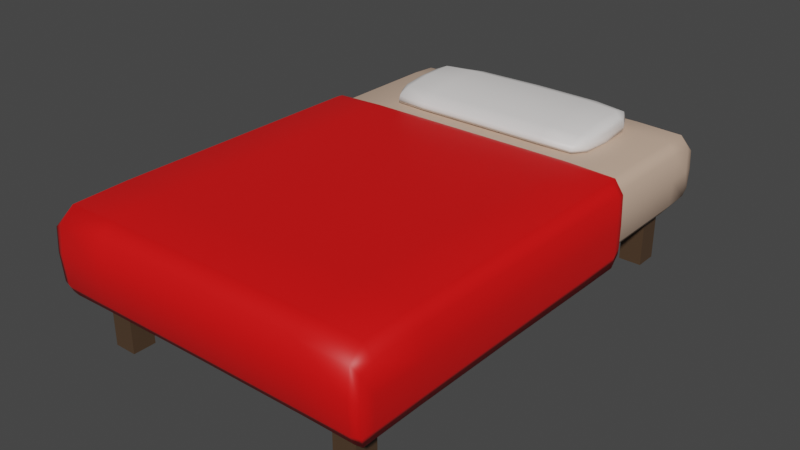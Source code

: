 # Source: cama.blend  (saved by Blender 3.3.6; exported with 4.5.12 LTS)
import bpy
from mathutils import Matrix  # noqa: F401  (used for matrix-valued properties, if any)

bpy.ops.wm.read_factory_settings(use_empty=True)
scene = bpy.context.scene
scene.name = 'Scene'

# ---- collections
col_collection = bpy.data.collections.new('Collection'); scene.collection.children.link(col_collection)

# ---- materials (node trees are filled in below, after node groups)
mat_sabana = bpy.data.materials.new('sabana')
mat_sabana.use_transparent_shadow = False
mat_colchon = bpy.data.materials.new('colchon')
mat_colchon.use_transparent_shadow = False
mat_patas = bpy.data.materials.new('patas')
mat_patas.use_transparent_shadow = False
mat_almohada = bpy.data.materials.new('almohada')
mat_almohada.use_transparent_shadow = False

# ---- material node trees
mat_sabana.use_nodes = True; mat_sabana.node_tree.nodes.clear()
_N = mat_sabana.node_tree.nodes; _L = mat_sabana.node_tree.links
n0 = _N.new('ShaderNodeBsdfPrincipled'); n0.name = 'Principled BSDF'; n0.location = (10, 300)
n0.distribution = 'GGX'
n0.subsurface_method = 'RANDOM_WALK_SKIN'
n0.inputs[0].default_value = (0.8, 0.003788, 0.003788, 1.0)
n0.inputs[3].default_value = 1.45
n0.inputs[27].default_value = (0.0, 0.0, 0.0, 1.0)
n0.inputs[28].default_value = 1.0
n1 = _N.new('ShaderNodeOutputMaterial'); n1.name = 'Material Output'; n1.location = (300, 300)
_L.new(n0.outputs[0], n1.inputs[0])
n1.is_active_output = True
mat_colchon.use_nodes = True; mat_colchon.node_tree.nodes.clear()
_N = mat_colchon.node_tree.nodes; _L = mat_colchon.node_tree.links
n0 = _N.new('ShaderNodeBsdfPrincipled'); n0.name = 'Principled BSDF'; n0.location = (10, 300)
n0.distribution = 'GGX'
n0.subsurface_method = 'RANDOM_WALK_SKIN'
n0.inputs[0].default_value = (0.6383, 0.4492, 0.3358, 1.0)
n0.inputs[3].default_value = 1.45
n0.inputs[27].default_value = (0.0, 0.0, 0.0, 1.0)
n0.inputs[28].default_value = 1.0
n1 = _N.new('ShaderNodeOutputMaterial'); n1.name = 'Material Output'; n1.location = (300, 300)
_L.new(n0.outputs[0], n1.inputs[0])
n1.is_active_output = True
mat_patas.use_nodes = True; mat_patas.node_tree.nodes.clear()
_N = mat_patas.node_tree.nodes; _L = mat_patas.node_tree.links
n0 = _N.new('ShaderNodeBsdfPrincipled'); n0.name = 'Principled BSDF'; n0.location = (10, 300)
n0.distribution = 'GGX'
n0.subsurface_method = 'RANDOM_WALK_SKIN'
n0.inputs[0].default_value = (0.07658, 0.04421, 0.02387, 1.0)
n0.inputs[3].default_value = 1.45
n0.inputs[27].default_value = (0.0, 0.0, 0.0, 1.0)
n0.inputs[28].default_value = 1.0
n1 = _N.new('ShaderNodeOutputMaterial'); n1.name = 'Material Output'; n1.location = (300, 300)
_L.new(n0.outputs[0], n1.inputs[0])
n1.is_active_output = True
mat_almohada.use_nodes = True; mat_almohada.node_tree.nodes.clear()
_N = mat_almohada.node_tree.nodes; _L = mat_almohada.node_tree.links
n0 = _N.new('ShaderNodeBsdfPrincipled'); n0.name = 'Principled BSDF'; n0.location = (10, 300)
n0.distribution = 'GGX'
n0.subsurface_method = 'RANDOM_WALK_SKIN'
n0.inputs[0].default_value = (0.8632, 0.8308, 0.8148, 1.0)
n0.inputs[3].default_value = 1.45
n0.inputs[27].default_value = (0.0, 0.0, 0.0, 1.0)
n0.inputs[28].default_value = 1.0
n1 = _N.new('ShaderNodeOutputMaterial'); n1.name = 'Material Output'; n1.location = (300, 300)
_L.new(n0.outputs[0], n1.inputs[0])
n1.is_active_output = True

# ---- world
world_world = bpy.data.worlds.new('World'); scene.world = world_world
world_world.use_nodes = True; world_world.node_tree.nodes.clear()
_N = world_world.node_tree.nodes; _L = world_world.node_tree.links
n0 = _N.new('ShaderNodeOutputWorld'); n0.name = 'World Output'; n0.location = (300, 300)
n1 = _N.new('ShaderNodeBackground'); n1.name = 'Background'; n1.location = (10, 300)
n1.inputs[0].default_value = (0.05088, 0.05088, 0.05088, 1.0)
_L.new(n1.outputs[0], n0.inputs[0])
n0.is_active_output = True
world_world.color = (0.05088, 0.05088, 0.05088)
world_world.use_sun_shadow = False
world_world.sun_shadow_jitter_overblur = 0.0

# ---- meshes
me_cube_003 = bpy.data.meshes.new('Cube.003')
me_cube_003.from_pydata([(-1.072, -0.8777, -0.7446), (-1.075, -0.8793, 0.527), (1.074, -0.8777, -0.7446), (1.078, -0.8793, 0.527), (-1.078, -0.6387, -0.7462), (1.082, -0.6403, 0.7086), (-1.08, -0.6403, 0.7086), (1.078, -0.6387, -0.7462), (0.705, -0.8873, -0.7446), (0.7066, -0.8862, 0.7086), (0.7066, -0.6403, 1.072), (-0.694, -0.8862, 0.7086), (-0.6924, -0.8873, -0.7446), (-0.694, -0.6403, 1.072), (-1.08, 0.3265, 0.6953), (1.087, 0.3265, -0.582), (-1.088, 0.3265, -0.582), (1.082, 0.3264, 0.6953), (0.7066, 0.3264, 1.059), (-0.694, 0.3264, 1.059), (-1.082, 0.1359, -0.7531), (1.082, 0.1359, 0.7086), (0.7066, 0.1359, 1.072), (-0.694, 0.1359, 1.072), (-1.08, 0.1359, 0.7086), (1.081, 0.1359, -0.7531), (-1.039, -0.8455, -0.7529), (-1.036, -0.8398, 0.4875), (1.041, -0.8455, -0.7529), (1.039, -0.8398, 0.4875), (-1.034, -0.6327, -0.7606), (1.037, -0.632, 0.6557), (-1.035, -0.632, 0.6557), (1.033, -0.6327, -0.7606), (0.699, -0.8402, -0.7537), (0.6983, -0.8369, 0.6594), (0.6983, -0.6311, 0.9988), (-0.6857, -0.8369, 0.6594), (-0.6864, -0.8402, -0.7537), (-0.6857, -0.6311, 0.9988), (-1.076, 0.3264, 0.6431), (1.079, 0.3265, -0.6189), (-1.08, 0.3265, -0.6189), (1.078, 0.3264, 0.6431), (0.7059, 0.3264, 1.005), (-0.6933, 0.3264, 1.005), (-1.052, 0.1359, -0.7909), (1.056, 0.1359, 0.6379), (0.7022, 0.1359, 0.993), (-0.6896, 0.1359, 0.993), (-1.054, 0.1359, 0.6379), (1.051, 0.1359, -0.7909), (-1.078, -0.8299, -0.7448), (-1.078, -0.8839, -0.04153), (1.082, -0.8338, 0.6775), (1.08, -0.8839, -0.04153), (1.019, -0.8871, -0.7446), (-1.016, -0.885, 0.6775), (-1.079, -0.2468, -0.7494), (1.082, -0.247, 0.7086), (-1.079, -0.8338, 0.6775), (1.078, -0.8299, -0.7448), (-1.087, -0.6401, -0.01818), (1.024, -0.6403, 1.027), (1.087, -0.6401, -0.01818), (0.007267, -0.8869, -0.7446), (1.024, -0.885, 0.6775), (0.007267, -0.6403, 1.072), (0.7066, -0.247, 1.072), (0.7066, -0.8347, 1.027), (0.7064, -0.8967, -0.01798), (0.007267, -0.8862, 0.7086), (-1.012, -0.8871, -0.7446), (-1.017, -0.6403, 1.027), (-0.694, -0.247, 1.072), (-0.694, -0.8347, 1.027), (-0.6938, -0.8967, -0.01798), (-1.08, 0.3026, 0.707), (1.085, 0.3026, -0.7258), (0.007267, 0.3265, 1.059), (1.024, 0.3265, 1.013), (1.088, 0.3264, -0.008757), (-1.017, 0.3264, 1.013), (-1.089, 0.3264, -0.008757), (-1.085, 0.3026, -0.7258), (1.082, 0.3026, 0.707), (0.7066, 0.3026, 1.07), (-0.694, 0.3026, 1.07), (-1.08, -0.247, 0.7086), (1.079, -0.2468, -0.7494), (-1.088, 0.1359, -0.01905), (0.007267, 0.1359, 1.072), (1.024, 0.1359, 1.027), (1.088, 0.1359, -0.01905), (-1.017, 0.1359, 1.027), (-1.036, -0.8116, -0.754), (-1.035, -0.8409, -0.06621), (1.037, -0.8091, 0.6319), (1.037, -0.8409, -0.06621), (1.001, -0.8452, -0.7532), (-0.9914, -0.8398, 0.6323), (-1.039, -0.2461, -0.7748), (1.044, -0.246, 0.6465), (-1.035, -0.8091, 0.6319), (1.036, -0.8116, -0.754), (-1.031, -0.6319, -0.05191), (0.9988, -0.6317, 0.9605), (1.03, -0.6319, -0.05191), (0.007267, -0.838, -0.7539), (0.9989, -0.8398, 0.6323), (0.007267, -0.6309, 0.9966), (0.6999, -0.2459, 0.9947), (0.6981, -0.8068, 0.9621), (0.6982, -0.8356, -0.04585), (0.007267, -0.8356, 0.658), (-0.9936, -0.8452, -0.7532), (-0.9914, -0.6317, 0.9605), (-0.6873, -0.2459, 0.9947), (-0.6855, -0.8068, 0.9621), (-0.6856, -0.8356, -0.04585), (-1.066, 0.3026, 0.6341), (1.068, 0.3026, -0.7698), (0.007267, 0.3264, 1.005), (1.022, 0.3264, 0.9603), (1.082, 0.3264, -0.05753), (-1.014, 0.3264, 0.9603), (-1.082, 0.3265, -0.05753), (-1.068, 0.3026, -0.7698), (1.069, 0.3026, 0.6341), (0.7044, 0.3026, 0.994), (-0.6918, 0.3026, 0.994), (-1.042, -0.246, 0.6465), (1.039, -0.2461, -0.7748), (-1.052, 0.1359, -0.07926), (0.007267, 0.1359, 0.9922), (1.01, 0.1359, 0.9503), (1.052, 0.1359, -0.07926), (-1.003, 0.1359, 0.9503), (-1.055, -0.8609, -1.018), (1.057, -0.8609, -1.018), (-1.055, -0.6356, -1.023), (1.054, -0.6356, -1.023), (0.7019, -0.8624, -1.018), (-0.6893, -0.8624, -1.018), (-1.08, 0.3264, 0.6688), (1.084, 0.3264, -0.7202), (-1.085, 0.3264, -0.7202), (1.082, 0.3265, 0.6688), (0.7065, 0.3265, 1.032), (-0.6939, 0.3265, 1.032), (-1.065, 0.1359, -1.043), (1.065, 0.1359, -1.043), (1.086, -0.8339, -0.02389), (-1.016, -0.8952, -0.02387), (-1.017, -0.8345, 0.9828), (-1.086, -0.8339, -0.02389), (-1.017, -0.247, 1.027), (1.087, -0.247, -0.01858), (1.024, -0.247, 1.027), (1.024, -0.8345, 0.9828), (1.023, -0.8952, -0.02387), (0.007267, -0.247, 1.072), (0.007267, -0.8347, 1.027), (0.007267, -0.8967, -0.01798), (-1.088, 0.3026, -0.01509), (-1.088, -0.247, -0.01858), (0.007267, 0.3026, 1.07), (1.024, 0.3026, 1.025), (1.088, 0.3026, -0.01509), (-1.017, 0.3026, 1.025), (1.032, -0.809, -0.05067), (-0.9911, -0.8403, -0.04991), (-0.9908, -0.8084, 0.9248), (-1.032, -0.809, -0.05067), (-0.9961, -0.2459, 0.9545), (1.038, -0.2459, -0.0651), (1.003, -0.2459, 0.9545), (0.9982, -0.8084, 0.9248), (0.9985, -0.8403, -0.04991), (0.007267, -0.2458, 0.993), (0.007267, -0.8061, 0.9601), (0.007267, -0.8335, -0.04653), (-1.069, 0.3026, -0.08142), (-1.038, -0.2459, -0.0651), (0.007267, 0.3026, 0.9937), (1.017, 0.3026, 0.9496), (1.068, 0.3026, -0.08142), (-1.01, 0.3026, 0.9496), (-1.056, -0.8204, -1.019), (1.01, -0.8651, -1.018), (-1.057, -0.2464, -1.032), (1.056, -0.8204, -1.019), (0.007267, -0.861, -1.018), (-1.002, -0.8651, -1.018), (1.075, 0.3026, -1.009), (0.007267, 0.3264, 1.032), (1.024, 0.3264, 0.9866), (1.087, 0.3265, -0.0457), (-1.016, 0.3265, 0.9866), (-1.088, 0.3265, -0.0457), (-1.076, 0.3026, -1.009), (1.057, -0.2464, -1.032), (-1.025, -0.8414, -0.4803), (-1.025, -0.8414, 0.4803), (-1.025, 0.8416, -0.4803), (-1.025, 0.8416, 0.4803), (1.029, -0.8414, -0.4803), (1.029, -0.8414, 0.4803), (1.029, 0.8416, -0.4803), (1.029, 0.8416, 0.4803), (-1.03, 0.7193, -0.6404), (-1.03, 0.7193, 0.6404), (1.033, 0.7193, -0.6404), (1.033, 0.7193, 0.6404), (-1.03, -0.6239, -0.6404), (1.033, -0.6239, 0.6404), (-1.03, -0.6239, 0.6404), (1.033, -0.6239, -0.6404), (0.6744, 0.8478, -0.6404), (0.6744, 0.8478, 0.6404), (0.6744, -0.8476, -0.6404), (0.6744, -0.8476, 0.6404), (0.6744, 0.7193, 0.9605), (0.6744, 0.7193, -0.9605), (0.6744, -0.6239, 0.9605), (0.6744, -0.6239, -0.9605), (-0.6619, 0.8478, -0.6404), (-0.6619, -0.8476, 0.6404), (-0.6619, 0.7193, -0.9605), (-0.6619, -0.6239, -0.9605), (-0.6619, 0.8478, 0.6404), (-0.6619, -0.8476, -0.6404), (-0.6619, 0.7193, 0.9605), (-0.6619, -0.6239, 0.9605), (-1.03, 0.09161, 0.6404), (1.033, 0.09161, -0.6404), (-1.03, 0.09161, -0.6404), (1.033, 0.09161, 0.6404), (0.6744, 0.09161, -0.9605), (0.6744, 0.09161, 0.9605), (-0.6619, 0.09161, -0.9605), (-0.6619, 0.09161, 0.9605), (-1.03, 0.3818, 0.6404), (1.033, 0.3818, -0.6404), (-1.03, 0.3818, -0.6404), (1.033, 0.3818, 0.6404), (0.6744, 0.3818, -0.9605), (0.6744, 0.3818, 0.9605), (-0.6619, 0.3818, -0.9605), (-0.6619, 0.3818, 0.9605), (-1.029, -0.8, -0.6129), (-1.029, -0.8455, -2.684e-09), (-1.029, 0.8124, 0.6129), (-1.029, 0.8457, -2.684e-09), (-0.9692, 0.8468, -0.6129), (0.9768, 0.8468, 0.6129), (1.032, 0.8457, -2.684e-09), (1.032, 0.8124, -0.6129), (1.032, -0.8, 0.6129), (1.032, -0.8455, -2.684e-09), (0.9768, -0.8466, -0.6129), (-0.9692, -0.8466, 0.6129), (-1.029, 0.8124, -0.6129), (-1.03, 0.5495, 0.6404), (1.033, 0.5495, -0.6404), (1.032, 0.8124, 0.6129), (0.9773, 0.7193, 0.9205), (-0.9698, 0.7193, -0.9205), (1.038, 0.7193, 0.0), (-1.037, 0.7193, 0.0), (-1.03, -0.265, -0.6404), (1.033, -0.265, 0.6404), (-1.029, -0.8, 0.6129), (1.032, -0.8, -0.6129), (-1.037, -0.6239, 0.0), (0.9773, -0.6239, 0.9205), (-0.9698, -0.6239, -0.9205), (1.038, -0.6239, 0.0), (0.9768, 0.8468, -0.6129), (0.007181, 0.8478, 0.6404), (0.007181, -0.8476, -0.6404), (0.9768, -0.8466, 0.6129), (0.007181, 0.7193, 0.9605), (0.9773, 0.7193, -0.9205), (0.007181, -0.6239, 0.9605), (0.9773, -0.6239, -0.9205), (0.6744, -0.265, -0.9605), (0.6744, -0.265, 0.9605), (0.6744, 0.8132, -0.9205), (0.6744, 0.8132, 0.9205), (0.6744, -0.8008, 0.9205), (0.6744, -0.8008, -0.9205), (0.6744, -0.8571, 0.0), (0.6744, 0.8571, 0.0), (0.007181, 0.8478, -0.6404), (0.007181, -0.8476, 0.6404), (0.007181, 0.7193, -0.9605), (0.007181, -0.6239, -0.9605), (-0.9692, 0.8468, 0.6129), (-0.9692, -0.8466, -0.6129), (-0.9698, 0.7193, 0.9205), (-0.9698, -0.6239, 0.9205), (-0.6619, 0.8571, 0.0), (-0.6619, -0.8008, -0.9205), (-0.6619, 0.8132, -0.9205), (-0.6619, -0.265, -0.9605), (-0.6619, -0.265, 0.9605), (-0.6619, 0.8132, 0.9205), (-0.6619, -0.8008, 0.9205), (-0.6619, -0.8571, 0.0), (-1.03, -0.265, 0.6404), (1.033, -0.265, -0.6404), (-1.03, 0.2721, -0.6404), (1.033, 0.2721, 0.6404), (0.6744, 0.2721, -0.9605), (0.6744, 0.2721, 0.9605), (-0.6619, 0.2721, -0.9605), (-0.6619, 0.2721, 0.9605), (0.007181, 0.09161, 0.9605), (-0.9698, 0.09161, -0.9205), (0.9773, 0.09161, 0.9205), (0.007181, 0.09161, -0.9605), (1.038, 0.09161, -8.498e-09), (0.9773, 0.09161, -0.9205), (-0.9698, 0.09161, 0.9205), (-1.037, 0.09161, 0.0), (-1.03, 0.2721, 0.6404), (1.033, 0.2721, -0.6404), (-1.03, 0.5495, -0.6404), (1.033, 0.5495, 0.6404), (0.6744, 0.5495, -0.9605), (0.6744, 0.5495, 0.9605), (-0.6619, 0.5495, -0.9605), (-0.6619, 0.5495, 0.9605), (-0.9698, 0.3818, 0.9205), (0.9773, 0.3818, -0.9205), (1.038, 0.3818, -8.498e-09), (0.007181, 0.3818, -0.9605), (0.9773, 0.3818, 0.9205), (-0.9698, 0.3818, -0.9205), (0.007181, 0.3818, 0.9605), (-1.037, 0.3818, 0.0), (-1.036, 0.8128, 1.789e-09), (0.9771, 0.8557, 8.946e-10), (1.037, -0.8004, 1.789e-09), (-0.9695, -0.8556, 8.946e-10), (0.9772, -0.8006, -0.882), (-0.9696, -0.8006, 0.882), (-0.9696, 0.813, 0.882), (0.9772, 0.813, -0.882), (1.037, 0.8128, 0.0), (-1.037, 0.5495, 0.0), (-1.036, -0.8004, -3.578e-09), (-0.9698, -0.265, 0.9205), (0.9773, -0.265, -0.9205), (1.038, -0.265, -5.535e-09), (0.007181, -0.265, -0.9605), (0.9773, -0.265, 0.9205), (0.007181, 0.8132, -0.9205), (0.9772, 0.813, 0.882), (0.9772, -0.8006, 0.882), (0.007181, -0.8008, -0.9205), (0.9771, -0.8556, -3.578e-09), (0.007181, 0.8571, 0.0), (-0.9695, 0.8557, -3.578e-09), (-0.9696, -0.8006, -0.882), (-0.9696, 0.813, -0.882), (-0.9698, -0.265, -0.9205), (0.007181, -0.265, 0.9605), (0.007181, 0.8132, 0.9205), (0.007181, -0.8008, 0.9205), (0.007181, -0.8571, 0.0), (0.007181, 0.2721, 0.9605), (-0.9698, 0.2721, -0.9205), (0.9773, 0.2721, 0.9205), (0.007181, 0.2721, -0.9605), (1.038, 0.2721, -5.535e-09), (0.9773, 0.2721, -0.9205), (-0.9698, 0.2721, 0.9205), (-1.037, -0.265, 0.0), (-0.9698, 0.5495, 0.9205), (0.9773, 0.5495, -0.9205), (1.038, 0.5495, -5.535e-09), (0.007181, 0.5495, -0.9605), (0.9773, 0.5495, 0.9205), (-0.9698, 0.5495, -0.9205), (0.007181, 0.5495, 0.9605), (-1.037, 0.2721, 0.0), (0.7513, -0.7929, -2.334), (0.7513, -0.7929, -0.8538), (0.7513, -0.7102, -2.334), (0.7513, -0.7102, -0.8538), (0.9011, -0.7929, -2.334), (0.9011, -0.7929, -0.8538), (0.9011, -0.7102, -2.334), (0.9011, -0.7102, -0.8538), (0.7513, 0.6977, -2.334), (0.7513, 0.6977, -0.8538), (0.7513, 0.7804, -2.334), (0.7513, 0.7804, -0.8538), (0.9011, 0.6977, -2.334), (0.9011, 0.6977, -0.8538), (0.9011, 0.7804, -2.334), (0.9011, 0.7804, -0.8538), (-0.7513, -0.7929, -2.334), (-0.7513, -0.7929, -0.8538), (-0.7513, -0.7102, -2.334), (-0.7513, -0.7102, -0.8538), (-0.9011, -0.7929, -2.334), (-0.9011, -0.7929, -0.8538), (-0.9011, -0.7102, -2.334), (-0.9011, -0.7102, -0.8538), (-0.7513, 0.6977, -2.334), (-0.7513, 0.6977, -0.8538), (-0.7513, 0.7804, -2.334), (-0.7513, 0.7804, -0.8538), (-0.9011, 0.6977, -2.334), (-0.9011, 0.6977, -0.8538), (-0.9011, 0.7804, -2.334), (-0.9011, 0.7804, -0.8538), (-0.696, 0.484, 0.9365), (-0.696, 0.484, 1.289), (-0.696, 0.6578, 0.9365), (-0.696, 0.6578, 1.372), (0.6936, 0.484, 0.9365), (0.6936, 0.484, 1.289), (0.6936, 0.6578, 0.9365), (0.6936, 0.6578, 1.372), (0.4312, 0.6918, 0.9336), (0.4312, 0.6918, 1.473), (0.4312, 0.4554, 0.9336), (0.4312, 0.4554, 1.337), (-0.439, 0.6918, 0.9336), (-0.439, 0.4554, 1.337), (-0.439, 0.6918, 1.473), (-0.439, 0.4554, 0.9336), (-0.7026, 0.4554, 1.06), (-0.7026, 0.6903, 1.087), (0.7011, 0.6903, 1.087), (0.7011, 0.4554, 1.06), (0.4312, 0.3982, 1.088), (0.4312, 0.772, 1.133), (-0.439, 0.772, 1.133), (-0.439, 0.3982, 1.088), (-0.7003, 0.5701, 0.9286), (-0.7015, 0.4603, 1.183), (-0.7003, 0.5701, 1.348), (-0.7015, 0.6837, 0.978), (-0.6489, 0.6839, 0.9317), (0.6441, 0.6839, 1.437), (0.6998, 0.6837, 0.978), (0.6985, 0.5701, 0.9286), (0.6985, 0.5701, 1.348), (0.6998, 0.4603, 0.9746), (0.6441, 0.4603, 0.9317), (-0.6489, 0.4603, 1.316), (0.6441, 0.6839, 0.9317), (-0.004467, 0.6929, 1.483), (-0.004467, 0.4554, 0.935), (0.6441, 0.4603, 1.316), (0.4312, 0.5707, 1.455), (0.4312, 0.5707, 0.9131), (0.4312, 0.4053, 0.994), (0.4312, 0.7562, 0.9996), (-0.004467, 0.6929, 0.935), (-0.004467, 0.4554, 1.345), (-0.6489, 0.6839, 1.437), (-0.6489, 0.4603, 0.9317), (-0.439, 0.7562, 0.9996), (-0.439, 0.5707, 0.9131), (-0.439, 0.5707, 1.455), (-0.439, 0.4053, 0.994), (-0.7015, 0.4603, 0.9746), (-0.7015, 0.6837, 1.256), (0.6998, 0.6837, 1.256), (0.6998, 0.4603, 1.183), (0.4312, 0.4053, 1.206), (0.4312, 0.7562, 1.33), (-0.439, 0.7562, 1.33), (-0.439, 0.4053, 1.206), (-0.004467, 0.3982, 1.094), (-0.6497, 0.7526, 1.112), (-0.004467, 0.7766, 1.14), (0.6451, 0.4053, 1.071), (-0.6497, 0.4053, 1.071), (0.7122, 0.5705, 1.066), (0.6451, 0.7526, 1.112), (-0.7126, 0.5705, 1.066), (-0.711, 0.5703, 1.213), (0.6448, 0.7405, 1.3), (0.7105, 0.5703, 1.213), (-0.6495, 0.4122, 1.188), (0.6446, 0.5703, 0.9144), (-0.6493, 0.5703, 1.424), (0.6446, 0.5703, 1.424), (-0.004467, 0.5708, 0.9134), (0.6448, 0.4122, 1.188), (-0.004467, 0.7596, 1.34), (-0.6495, 0.7405, 1.3), (-0.6493, 0.5703, 0.9144), (-0.004467, 0.5708, 1.464), (-0.004467, 0.4053, 1.213), (-0.004467, 0.4053, 0.998), (-0.6495, 0.7405, 0.9888), (-0.004467, 0.7596, 1.004), (0.6448, 0.4122, 0.9837), (-0.6495, 0.4122, 0.9837), (0.7105, 0.5703, 0.9716), (0.6448, 0.7405, 0.9888), (-0.711, 0.5703, 0.9716)], [], [(7, 64, 152, 61), (64, 5, 54, 152), (152, 54, 3, 55), (61, 152, 55, 2), (12, 76, 153, 72), (76, 11, 57, 153), (153, 57, 1, 53), (72, 153, 53, 0), (13, 73, 154, 75), (73, 6, 60, 154), (154, 60, 1, 57), (75, 154, 57, 11), (0, 53, 155, 52), (53, 1, 60, 155), (155, 60, 6, 62), (52, 155, 62, 4), (23, 94, 156, 74), (94, 24, 88, 156), (156, 88, 6, 73), (74, 156, 73, 13), (25, 93, 157, 89), (93, 21, 59, 157), (157, 59, 5, 64), (89, 157, 64, 7), (21, 92, 158, 59), (92, 22, 68, 158), (158, 68, 10, 63), (59, 158, 63, 5), (5, 63, 159, 54), (63, 10, 69, 159), (159, 69, 9, 66), (54, 159, 66, 3), (2, 55, 160, 56), (55, 3, 66, 160), (160, 66, 9, 70), (56, 160, 70, 8), (22, 91, 161, 68), (91, 23, 74, 161), (161, 74, 13, 67), (68, 161, 67, 10), (10, 67, 162, 69), (67, 13, 75, 162), (162, 75, 11, 71), (69, 162, 71, 9), (8, 70, 163, 65), (70, 9, 71, 163), (163, 71, 11, 76), (65, 163, 76, 12), (20, 90, 164, 84), (90, 24, 77, 164), (164, 77, 14, 83), (84, 164, 83, 16), (4, 62, 165, 58), (62, 6, 88, 165), (165, 88, 24, 90), (58, 165, 90, 20), (18, 79, 166, 86), (79, 19, 87, 166), (166, 87, 23, 91), (86, 166, 91, 22), (17, 80, 167, 85), (80, 18, 86, 167), (167, 86, 22, 92), (85, 167, 92, 21), (15, 81, 168, 78), (81, 17, 85, 168), (168, 85, 21, 93), (78, 168, 93, 25), (19, 82, 169, 87), (82, 14, 77, 169), (169, 77, 24, 94), (87, 169, 94, 23), (33, 104, 170, 107), (104, 28, 98, 170), (170, 98, 29, 97), (107, 170, 97, 31), (38, 115, 171, 119), (115, 26, 96, 171), (171, 96, 27, 100), (119, 171, 100, 37), (39, 118, 172, 116), (118, 37, 100, 172), (172, 100, 27, 103), (116, 172, 103, 32), (26, 95, 173, 96), (95, 30, 105, 173), (173, 105, 32, 103), (96, 173, 103, 27), (49, 117, 174, 137), (117, 39, 116, 174), (174, 116, 32, 131), (137, 174, 131, 50), (51, 132, 175, 136), (132, 33, 107, 175), (175, 107, 31, 102), (136, 175, 102, 47), (47, 102, 176, 135), (102, 31, 106, 176), (176, 106, 36, 111), (135, 176, 111, 48), (31, 97, 177, 106), (97, 29, 109, 177), (177, 109, 35, 112), (106, 177, 112, 36), (28, 99, 178, 98), (99, 34, 113, 178), (178, 113, 35, 109), (98, 178, 109, 29), (48, 111, 179, 134), (111, 36, 110, 179), (179, 110, 39, 117), (134, 179, 117, 49), (36, 112, 180, 110), (112, 35, 114, 180), (180, 114, 37, 118), (110, 180, 118, 39), (34, 108, 181, 113), (108, 38, 119, 181), (181, 119, 37, 114), (113, 181, 114, 35), (46, 127, 182, 133), (127, 42, 126, 182), (182, 126, 40, 120), (133, 182, 120, 50), (30, 101, 183, 105), (101, 46, 133, 183), (183, 133, 50, 131), (105, 183, 131, 32), (44, 129, 184, 122), (129, 48, 134, 184), (184, 134, 49, 130), (122, 184, 130, 45), (43, 128, 185, 123), (128, 47, 135, 185), (185, 135, 48, 129), (123, 185, 129, 44), (41, 121, 186, 124), (121, 51, 136, 186), (186, 136, 47, 128), (124, 186, 128, 43), (45, 130, 187, 125), (130, 49, 137, 187), (187, 137, 50, 120), (125, 187, 120, 40), (0, 52, 188, 138), (52, 4, 140, 188), (188, 140, 30, 95), (138, 188, 95, 26), (2, 56, 189, 139), (56, 8, 142, 189), (189, 142, 34, 99), (139, 189, 99, 28), (4, 58, 190, 140), (58, 20, 150, 190), (190, 150, 46, 101), (140, 190, 101, 30), (7, 61, 191, 141), (61, 2, 139, 191), (191, 139, 28, 104), (141, 191, 104, 33), (8, 65, 192, 142), (65, 12, 143, 192), (192, 143, 38, 108), (142, 192, 108, 34), (12, 72, 193, 143), (72, 0, 138, 193), (193, 138, 26, 115), (143, 193, 115, 38), (15, 78, 194, 145), (78, 25, 151, 194), (194, 151, 51, 121), (145, 194, 121, 41), (19, 79, 195, 149), (79, 18, 148, 195), (195, 148, 44, 122), (149, 195, 122, 45), (18, 80, 196, 148), (80, 17, 147, 196), (196, 147, 43, 123), (148, 196, 123, 44), (17, 81, 197, 147), (81, 15, 145, 197), (197, 145, 41, 124), (147, 197, 124, 43), (14, 82, 198, 144), (82, 19, 149, 198), (198, 149, 45, 125), (144, 198, 125, 40), (16, 83, 199, 146), (83, 14, 144, 199), (199, 144, 40, 126), (146, 199, 126, 42), (20, 84, 200, 150), (84, 16, 146, 200), (200, 146, 42, 127), (150, 200, 127, 46), (25, 89, 201, 151), (89, 7, 141, 201), (201, 141, 33, 132), (151, 201, 132, 51), (210, 269, 342, 262), (269, 211, 252, 342), (342, 252, 205, 253), (262, 342, 253, 204), (218, 293, 343, 278), (293, 219, 255, 343), (343, 255, 209, 256), (278, 343, 256, 208), (217, 277, 344, 273), (277, 215, 258, 344), (344, 258, 207, 259), (273, 344, 259, 206), (231, 309, 345, 299), (309, 227, 261, 345), (345, 261, 203, 251), (299, 345, 251, 202), (225, 285, 346, 291), (285, 217, 273, 346), (346, 273, 206, 260), (291, 346, 260, 220), (233, 301, 347, 308), (301, 216, 272, 347), (347, 272, 203, 261), (308, 347, 261, 227), (230, 298, 348, 307), (298, 205, 252, 348), (348, 252, 211, 300), (307, 348, 300, 232), (218, 278, 349, 288), (278, 208, 257, 349), (349, 257, 212, 283), (288, 349, 283, 223), (208, 256, 350, 257), (256, 209, 265, 350), (350, 265, 213, 268), (257, 350, 268, 212), (244, 341, 351, 328), (341, 242, 263, 351), (351, 263, 211, 269), (328, 351, 269, 210), (202, 251, 352, 250), (251, 203, 272, 352), (352, 272, 216, 274), (250, 352, 274, 214), (241, 324, 353, 306), (324, 234, 310, 353), (353, 310, 216, 301), (306, 353, 301, 233), (238, 323, 354, 286), (323, 235, 311, 354), (354, 311, 217, 285), (286, 354, 285, 225), (235, 322, 355, 311), (322, 237, 271, 355), (355, 271, 215, 277), (311, 355, 277, 217), (240, 321, 356, 305), (321, 238, 286, 356), (356, 286, 225, 297), (305, 356, 297, 229), (237, 320, 357, 271), (320, 239, 287, 357), (357, 287, 224, 275), (271, 357, 275, 215), (226, 294, 358, 304), (294, 218, 288, 358), (358, 288, 223, 296), (304, 358, 296, 228), (209, 255, 359, 265), (255, 219, 289, 359), (359, 289, 222, 266), (265, 359, 266, 213), (215, 275, 360, 258), (275, 224, 290, 360), (360, 290, 221, 281), (258, 360, 281, 207), (229, 297, 361, 303), (297, 225, 291, 361), (361, 291, 220, 280), (303, 361, 280, 231), (206, 259, 362, 260), (259, 207, 281, 362), (362, 281, 221, 292), (260, 362, 292, 220), (226, 302, 363, 294), (302, 230, 279, 363), (363, 279, 219, 293), (294, 363, 293, 218), (204, 253, 364, 254), (253, 205, 298, 364), (364, 298, 230, 302), (254, 364, 302, 226), (214, 276, 365, 250), (276, 229, 303, 365), (365, 303, 231, 299), (250, 365, 299, 202), (204, 254, 366, 262), (254, 226, 304, 366), (366, 304, 228, 267), (262, 366, 267, 210), (236, 319, 367, 270), (319, 240, 305, 367), (367, 305, 229, 276), (270, 367, 276, 214), (239, 318, 368, 287), (318, 241, 306, 368), (368, 306, 233, 284), (287, 368, 284, 224), (219, 279, 369, 289), (279, 230, 307, 369), (369, 307, 232, 282), (289, 369, 282, 222), (224, 284, 370, 290), (284, 233, 308, 370), (370, 308, 227, 295), (290, 370, 295, 221), (220, 292, 371, 280), (292, 221, 295, 371), (371, 295, 227, 309), (280, 371, 309, 231), (247, 340, 372, 315), (340, 249, 317, 372), (372, 317, 241, 318), (315, 372, 318, 239), (244, 339, 373, 312), (339, 248, 316, 373), (373, 316, 240, 319), (312, 373, 319, 236), (245, 338, 374, 313), (338, 247, 315, 374), (374, 315, 239, 320), (313, 374, 320, 237), (248, 337, 375, 316), (337, 246, 314, 375), (375, 314, 238, 321), (316, 375, 321, 240), (243, 336, 376, 327), (336, 245, 313, 376), (376, 313, 237, 322), (327, 376, 322, 235), (246, 335, 377, 314), (335, 243, 327, 377), (377, 327, 235, 323), (314, 377, 323, 238), (249, 334, 378, 317), (334, 242, 326, 378), (378, 326, 234, 324), (317, 378, 324, 241), (214, 274, 379, 270), (274, 216, 310, 379), (379, 310, 234, 325), (270, 379, 325, 236), (232, 300, 380, 333), (300, 211, 263, 380), (380, 263, 242, 334), (333, 380, 334, 249), (223, 283, 381, 330), (283, 212, 264, 381), (381, 264, 243, 335), (330, 381, 335, 246), (212, 268, 382, 264), (268, 213, 329, 382), (382, 329, 245, 336), (264, 382, 336, 243), (228, 296, 383, 332), (296, 223, 330, 383), (383, 330, 246, 337), (332, 383, 337, 248), (213, 266, 384, 329), (266, 222, 331, 384), (384, 331, 247, 338), (329, 384, 338, 245), (210, 267, 385, 328), (267, 228, 332, 385), (385, 332, 248, 339), (328, 385, 339, 244), (222, 282, 386, 331), (282, 232, 333, 386), (386, 333, 249, 340), (331, 386, 340, 247), (236, 325, 387, 312), (325, 234, 326, 387), (387, 326, 242, 341), (312, 387, 341, 244), (388, 389, 391, 390), (390, 391, 395, 394), (394, 395, 393, 392), (392, 393, 389, 388), (390, 394, 392, 388), (395, 391, 389, 393), (396, 397, 399, 398), (398, 399, 403, 402), (402, 403, 401, 400), (400, 401, 397, 396), (398, 402, 400, 396), (403, 399, 397, 401), (404, 406, 407, 405), (406, 410, 411, 407), (410, 408, 409, 411), (408, 404, 405, 409), (406, 404, 408, 410), (411, 409, 405, 407), (412, 414, 415, 413), (414, 418, 419, 415), (418, 416, 417, 419), (416, 412, 413, 417), (414, 412, 416, 418), (419, 417, 413, 415), (436, 445, 488, 487), (445, 421, 446, 488), (488, 446, 423, 473), (487, 488, 473, 437), (441, 477, 489, 486), (477, 429, 449, 489), (489, 449, 427, 474), (486, 489, 474, 438), (438, 474, 490, 485), (474, 427, 452, 490), (490, 452, 425, 475), (485, 490, 475, 439), (443, 479, 491, 484), (479, 433, 455, 491), (491, 455, 421, 445), (484, 491, 445, 436), (428, 456, 492, 461), (456, 426, 451, 492), (492, 451, 424, 454), (461, 492, 454, 430), (434, 466, 493, 470), (466, 423, 446, 493), (493, 446, 421, 455), (470, 493, 455, 433), (427, 449, 494, 452), (449, 429, 460, 494), (494, 460, 431, 459), (452, 494, 459, 425), (432, 464, 495, 469), (464, 428, 461, 495), (495, 461, 430, 458), (469, 495, 458, 435), (439, 475, 496, 483), (475, 425, 459, 496), (496, 459, 431, 476), (483, 496, 476, 440), (442, 478, 497, 482), (478, 434, 457, 497), (497, 457, 429, 477), (482, 497, 477, 441), (437, 473, 498, 481), (473, 423, 466, 498), (498, 466, 434, 478), (481, 498, 478, 442), (422, 448, 499, 444), (448, 432, 469, 499), (499, 469, 435, 467), (444, 499, 467, 420), (429, 457, 500, 460), (457, 434, 470, 500), (500, 470, 433, 465), (460, 500, 465, 431), (440, 476, 501, 480), (476, 431, 465, 501), (501, 465, 433, 479), (480, 501, 479, 443), (430, 462, 502, 458), (462, 440, 480, 502), (502, 480, 443, 471), (458, 502, 471, 435), (422, 447, 503, 448), (447, 437, 481, 503), (503, 481, 442, 468), (448, 503, 468, 432), (432, 468, 504, 464), (468, 442, 482, 504), (504, 482, 441, 463), (464, 504, 463, 428), (424, 453, 505, 454), (453, 439, 483, 505), (505, 483, 440, 462), (454, 505, 462, 430), (435, 471, 506, 467), (471, 443, 484, 506), (506, 484, 436, 472), (467, 506, 472, 420), (426, 450, 507, 451), (450, 438, 485, 507), (507, 485, 439, 453), (451, 507, 453, 424), (428, 463, 508, 456), (463, 441, 486, 508), (508, 486, 438, 450), (456, 508, 450, 426), (420, 472, 509, 444), (472, 436, 487, 509), (509, 487, 437, 447), (444, 509, 447, 422)])
me_cube_003.polygons.foreach_set('use_smooth', [1, 1, 1, 1, 1, 1, 1, 1, 1, 1, 1, 1, 1, 1, 1, 1, 1, 1, 1, 1, 1, 1, 1, 1, 1, 1, 1, 1, 1, 1, 1, 1, 1, 1, 1, 1, 1, 1, 1, 1, 1, 1, 1, 1, 1, 1, 1, 1, 1, 1, 1, 1, 1, 1, 1, 1, 1, 1, 1, 1, 1, 1, 1, 1, 1, 1, 1, 1, 1, 1, 1, 1, 1, 1, 1, 1, 1, 1, 1, 1, 1, 1, 1, 1, 1, 1, 1, 1, 1, 1, 1, 1, 1, 1, 1, 1, 1, 1, 1, 1, 1, 1, 1, 1, 1, 1, 1, 1, 1, 1, 1, 1, 1, 1, 1, 1, 1, 1, 1, 1, 1, 1, 1, 1, 1, 1, 1, 1, 1, 1, 1, 1, 1, 1, 1, 1, 1, 1, 1, 1, 1, 1, 1, 1, 1, 1, 1, 1, 1, 1, 1, 1, 1, 1, 1, 1, 1, 1, 1, 1, 1, 1, 1, 1, 1, 1, 1, 1, 1, 1, 1, 1, 1, 1, 1, 1, 1, 1, 1, 1, 1, 1, 1, 1, 1, 1, 1, 1, 1, 1, 1, 1, 1, 1, 1, 1, 1, 1, 1, 1, 1, 1, 1, 1, 1, 1, 1, 1, 1, 1, 1, 1, 1, 1, 1, 1, 1, 1, 1, 1, 1, 1, 1, 1, 1, 1, 1, 1, 1, 1, 1, 1, 1, 1, 1, 1, 1, 1, 1, 1, 1, 1, 1, 1, 1, 1, 1, 1, 1, 1, 1, 1, 1, 1, 1, 1, 1, 1, 1, 1, 1, 1, 1, 1, 1, 1, 1, 1, 1, 1, 1, 1, 1, 1, 1, 1, 1, 1, 1, 1, 1, 1, 1, 1, 1, 1, 1, 1, 1, 1, 1, 1, 1, 1, 1, 1, 1, 1, 1, 1, 1, 1, 1, 1, 1, 1, 1, 1, 1, 1, 1, 1, 1, 1, 1, 1, 1, 1, 1, 1, 1, 1, 1, 1, 1, 1, 1, 1, 1, 1, 1, 1, 1, 1, 1, 1, 1, 1, 1, 1, 1, 1, 1, 1, 1, 1, 1, 1, 1, 1, 1, 1, 1, 1, 1, 1, 1, 1, 1, 1, 1, 1, 1, 1, 1, 1, 1, 1, 1, 1, 1, 1, 1, 1, 1, 1, 1, 1, 1, 1, 1, 1, 1, 1, 0, 0, 0, 0, 0, 0, 0, 0, 0, 0, 0, 0, 0, 0, 0, 0, 0, 0, 0, 0, 0, 0, 0, 0, 1, 1, 1, 1, 1, 1, 1, 1, 1, 1, 1, 1, 1, 1, 1, 1, 1, 1, 1, 1, 1, 1, 1, 1, 1, 1, 1, 1, 1, 1, 1, 1, 1, 1, 1, 1, 1, 1, 1, 1, 1, 1, 1, 1, 1, 1, 1, 1, 1, 1, 1, 1, 1, 1, 1, 1, 1, 1, 1, 1, 1, 1, 1, 1, 1, 1, 1, 1, 1, 1, 1, 1, 1, 1, 1, 1, 1, 1, 1, 1, 1, 1, 1, 1, 1, 1, 1, 1])
me_cube_003.polygons.foreach_set('material_index', [0, 0, 0, 0, 0, 0, 0, 0, 0, 0, 0, 0, 0, 0, 0, 0, 0, 0, 0, 0, 0, 0, 0, 0, 0, 0, 0, 0, 0, 0, 0, 0, 0, 0, 0, 0, 0, 0, 0, 0, 0, 0, 0, 0, 0, 0, 0, 0, 0, 0, 0, 0, 0, 0, 0, 0, 0, 0, 0, 0, 0, 0, 0, 0, 0, 0, 0, 0, 0, 0, 0, 0, 0, 0, 0, 0, 0, 0, 0, 0, 0, 0, 0, 0, 0, 0, 0, 0, 0, 0, 0, 0, 0, 0, 0, 0, 0, 0, 0, 0, 0, 0, 0, 0, 0, 0, 0, 0, 0, 0, 0, 0, 0, 0, 0, 0, 0, 0, 0, 0, 0, 0, 0, 0, 0, 0, 0, 0, 0, 0, 0, 0, 0, 0, 0, 0, 0, 0, 0, 0, 0, 0, 0, 0, 0, 0, 0, 0, 0, 0, 0, 0, 0, 0, 0, 0, 0, 0, 0, 0, 0, 0, 0, 0, 0, 0, 0, 0, 0, 0, 0, 0, 0, 0, 0, 0, 0, 0, 0, 0, 0, 0, 0, 0, 0, 0, 0, 0, 0, 0, 0, 0, 0, 0, 0, 0, 0, 0, 0, 0, 1, 1, 1, 1, 1, 1, 1, 1, 1, 1, 1, 1, 1, 1, 1, 1, 1, 1, 1, 1, 1, 1, 1, 1, 1, 1, 1, 1, 1, 1, 1, 1, 1, 1, 1, 1, 1, 1, 1, 1, 1, 1, 1, 1, 1, 1, 1, 1, 1, 1, 1, 1, 1, 1, 1, 1, 1, 1, 1, 1, 1, 1, 1, 1, 1, 1, 1, 1, 1, 1, 1, 1, 1, 1, 1, 1, 1, 1, 1, 1, 1, 1, 1, 1, 1, 1, 1, 1, 1, 1, 1, 1, 1, 1, 1, 1, 1, 1, 1, 1, 1, 1, 1, 1, 1, 1, 1, 1, 1, 1, 1, 1, 1, 1, 1, 1, 1, 1, 1, 1, 1, 1, 1, 1, 1, 1, 1, 1, 1, 1, 1, 1, 1, 1, 1, 1, 1, 1, 1, 1, 1, 1, 1, 1, 1, 1, 1, 1, 1, 1, 1, 1, 1, 1, 1, 1, 1, 1, 1, 1, 1, 1, 1, 1, 1, 1, 1, 1, 1, 1, 1, 1, 1, 1, 1, 1, 1, 1, 1, 1, 1, 1, 1, 1, 2, 2, 2, 2, 2, 2, 2, 2, 2, 2, 2, 2, 2, 2, 2, 2, 2, 2, 2, 2, 2, 2, 2, 2, 3, 3, 3, 3, 3, 3, 3, 3, 3, 3, 3, 3, 3, 3, 3, 3, 3, 3, 3, 3, 3, 3, 3, 3, 3, 3, 3, 3, 3, 3, 3, 3, 3, 3, 3, 3, 3, 3, 3, 3, 3, 3, 3, 3, 3, 3, 3, 3, 3, 3, 3, 3, 3, 3, 3, 3, 3, 3, 3, 3, 3, 3, 3, 3, 3, 3, 3, 3, 3, 3, 3, 3, 3, 3, 3, 3, 3, 3, 3, 3, 3, 3, 3, 3, 3, 3, 3, 3])
_uv = me_cube_003.uv_layers.new(name='UVMap')
_uv.uv.foreach_set('vector', [0.4167, 0.7157, 0.5001, 0.7157, 0.501, 0.7415, 0.4167, 0.7415, 0.5001, 0.7157, 0.5842, 0.7157, 0.5876, 0.7416, 0.501, 0.7415, 0.501, 0.7415, 0.5876, 0.7416, 0.625, 0.75, 0.5044, 0.7491, 0.4167, 0.7415, 0.501, 0.7415, 0.5044, 0.7491, 0.4167, 0.749, 0.4167, 0.9546, 0.5052, 0.9578, 0.5043, 0.9925, 0.4132, 0.9917, 0.5052, 0.9578, 0.625, 0.9931, 0.625, 0.9965, 0.5043, 0.9925, 0.5043, 0.9925, 0.625, 0.9965, 0.625, 1.0, 0.5, 1.0, 0.4132, 0.9917, 0.5043, 0.9925, 0.5, 1.0, 0.375, 1.0, 0.8296, 0.7157, 0.8667, 0.7176, 0.8675, 0.7421, 0.8328, 0.7416, 0.8667, 0.7176, 0.875, 0.739, 0.875, 0.7445, 0.8675, 0.7421, 0.8675, 0.7421, 0.875, 0.7445, 0.875, 0.75, 0.8715, 0.75, 0.8328, 0.7416, 0.8675, 0.7421, 0.8715, 0.75, 0.8681, 0.75, 0.375, 0.0, 0.5, 0.0, 0.5043, 0.007922, 0.4132, 0.008409, 0.5, 0.0, 0.625, 0.0, 0.625, 0.005488, 0.5043, 0.007922, 0.5043, 0.007922, 0.625, 0.005488, 0.625, 0.01098, 0.5052, 0.03239, 0.4132, 0.008409, 0.5043, 0.007922, 0.5052, 0.03239, 0.4167, 0.03434, 0.8296, 0.6131, 0.8667, 0.611, 0.8667, 0.6636, 0.8296, 0.6637, 0.8667, 0.611, 0.875, 0.5879, 0.875, 0.6634, 0.8667, 0.6636, 0.8667, 0.6636, 0.875, 0.6634, 0.875, 0.739, 0.8667, 0.7176, 0.8296, 0.6637, 0.8667, 0.6636, 0.8667, 0.7176, 0.8296, 0.7157, 0.4167, 0.6131, 0.5001, 0.6131, 0.5001, 0.6637, 0.4167, 0.6637, 0.5001, 0.6131, 0.5842, 0.6131, 0.5842, 0.6637, 0.5001, 0.6637, 0.5001, 0.6637, 0.5842, 0.6637, 0.5842, 0.7157, 0.5001, 0.7157, 0.4167, 0.6637, 0.5001, 0.6637, 0.5001, 0.7157, 0.4167, 0.7157, 0.5842, 0.6131, 0.6273, 0.6131, 0.6273, 0.6637, 0.5842, 0.6637, 0.6273, 0.6131, 0.6689, 0.6131, 0.6689, 0.6637, 0.6273, 0.6637, 0.6273, 0.6637, 0.6689, 0.6637, 0.6689, 0.7157, 0.6273, 0.7157, 0.5842, 0.6637, 0.6273, 0.6637, 0.6273, 0.7157, 0.5842, 0.7157, 0.5842, 0.7157, 0.6273, 0.7157, 0.6274, 0.7416, 0.5876, 0.7416, 0.6273, 0.7157, 0.6689, 0.7157, 0.6657, 0.7416, 0.6274, 0.7416, 0.6274, 0.7416, 0.6657, 0.7416, 0.6301, 0.75, 0.6276, 0.75, 0.5876, 0.7416, 0.6274, 0.7416, 0.6276, 0.75, 0.625, 0.75, 0.4167, 0.749, 0.5044, 0.7491, 0.5052, 0.7565, 0.4167, 0.7573, 0.5044, 0.7491, 0.625, 0.75, 0.625, 0.7526, 0.5052, 0.7565, 0.5052, 0.7565, 0.625, 0.7526, 0.625, 0.7551, 0.5052, 0.7907, 0.4167, 0.7573, 0.5052, 0.7565, 0.5052, 0.7907, 0.4167, 0.7939, 0.6689, 0.6131, 0.7491, 0.6131, 0.7491, 0.6637, 0.6689, 0.6637, 0.7491, 0.6131, 0.8296, 0.6131, 0.8296, 0.6637, 0.7491, 0.6637, 0.7491, 0.6637, 0.8296, 0.6637, 0.8296, 0.7157, 0.7491, 0.7157, 0.6689, 0.6637, 0.7491, 0.6637, 0.7491, 0.7157, 0.6689, 0.7157, 0.6689, 0.7157, 0.7491, 0.7157, 0.7491, 0.7416, 0.6657, 0.7416, 0.7491, 0.7157, 0.8296, 0.7157, 0.8328, 0.7416, 0.7491, 0.7416, 0.7491, 0.7416, 0.8328, 0.7416, 0.8681, 0.75, 0.7491, 0.75, 0.6657, 0.7416, 0.7491, 0.7416, 0.7491, 0.75, 0.6301, 0.75, 0.4167, 0.7939, 0.5052, 0.7907, 0.5052, 0.8741, 0.4167, 0.8741, 0.5052, 0.7907, 0.625, 0.7551, 0.625, 0.8741, 0.5052, 0.8741, 0.5052, 0.8741, 0.625, 0.8741, 0.625, 0.9931, 0.5052, 0.9578, 0.4167, 0.8741, 0.5052, 0.8741, 0.5052, 0.9578, 0.4167, 0.9546, 0.4167, 0.1369, 0.5052, 0.139, 0.5059, 0.1595, 0.4202, 0.159, 0.5052, 0.139, 0.625, 0.1621, 0.625, 0.1621, 0.5059, 0.1595, 0.5059, 0.1595, 0.625, 0.1621, 0.625, 0.1621, 0.5079, 0.1621, 0.4202, 0.159, 0.5059, 0.1595, 0.5079, 0.1621, 0.4375, 0.1621, 0.4167, 0.03434, 0.5052, 0.03239, 0.5052, 0.08636, 0.4167, 0.08632, 0.5052, 0.03239, 0.625, 0.01098, 0.625, 0.08655, 0.5052, 0.08636, 0.5052, 0.08636, 0.625, 0.08655, 0.625, 0.1621, 0.5052, 0.139, 0.4167, 0.08632, 0.5052, 0.08636, 0.5052, 0.139, 0.4167, 0.1369, 0.6689, 0.5879, 0.7491, 0.5879, 0.7491, 0.591, 0.6689, 0.591, 0.7491, 0.5879, 0.8296, 0.5879, 0.8296, 0.591, 0.7491, 0.591, 0.7491, 0.591, 0.8296, 0.591, 0.8296, 0.6131, 0.7491, 0.6131, 0.6689, 0.591, 0.7491, 0.591, 0.7491, 0.6131, 0.6689, 0.6131, 0.5842, 0.5879, 0.6273, 0.5879, 0.6273, 0.591, 0.5842, 0.591, 0.6273, 0.5879, 0.6689, 0.5879, 0.6689, 0.591, 0.6273, 0.591, 0.6273, 0.591, 0.6689, 0.591, 0.6689, 0.6131, 0.6273, 0.6131, 0.5842, 0.591, 0.6273, 0.591, 0.6273, 0.6131, 0.5842, 0.6131, 0.4375, 0.5879, 0.5028, 0.5879, 0.5008, 0.591, 0.4202, 0.591, 0.5028, 0.5879, 0.5842, 0.5879, 0.5842, 0.591, 0.5008, 0.591, 0.5008, 0.591, 0.5842, 0.591, 0.5842, 0.6131, 0.5001, 0.6131, 0.4202, 0.591, 0.5008, 0.591, 0.5001, 0.6131, 0.4167, 0.6131, 0.8296, 0.5879, 0.8667, 0.5879, 0.8667, 0.5905, 0.8296, 0.591, 0.8667, 0.5879, 0.875, 0.5879, 0.875, 0.5879, 0.8667, 0.5905, 0.8667, 0.5905, 0.875, 0.5879, 0.875, 0.5879, 0.8667, 0.611, 0.8296, 0.591, 0.8667, 0.5905, 0.8667, 0.611, 0.8296, 0.6131, 0.375, 0.739, 0.375, 0.7445, 0.4957, 0.742, 0.4949, 0.7176, 0.375, 0.7445, 0.375, 0.75, 0.4991, 0.7492, 0.4957, 0.742, 0.4957, 0.742, 0.4991, 0.7492, 0.625, 0.75, 0.5876, 0.7416, 0.4949, 0.7176, 0.4957, 0.742, 0.5876, 0.7416, 0.5842, 0.7157, 0.375, 0.9931, 0.375, 0.9965, 0.5, 0.9933, 0.5, 0.961, 0.375, 0.9965, 0.375, 1.0, 0.5, 1.0, 0.5, 0.9933, 0.5, 0.9933, 0.5, 1.0, 0.625, 1.0, 0.625, 0.9965, 0.5, 0.961, 0.5, 0.9933, 0.625, 0.9965, 0.625, 0.9931, 0.8296, 0.7157, 0.8328, 0.7416, 0.8675, 0.7421, 0.8667, 0.7176, 0.8328, 0.7416, 0.8681, 0.75, 0.8715, 0.75, 0.8675, 0.7421, 0.8675, 0.7421, 0.8715, 0.75, 0.875, 0.75, 0.875, 0.7445, 0.8667, 0.7176, 0.8675, 0.7421, 0.875, 0.7445, 0.875, 0.739, 0.375, 0.0, 0.375, 0.005488, 0.5, 0.007435, 0.5, 0.0, 0.375, 0.005488, 0.375, 0.01098, 0.5, 0.03044, 0.5, 0.007435, 0.5, 0.007435, 0.5, 0.03044, 0.625, 0.01098, 0.625, 0.005488, 0.5, 0.0, 0.5, 0.007435, 0.625, 0.005488, 0.625, 0.0, 0.8681, 0.5879, 0.8328, 0.6605, 0.8675, 0.661, 0.8715, 0.5879, 0.8328, 0.6605, 0.8296, 0.7157, 0.8667, 0.7176, 0.8675, 0.661, 0.8675, 0.661, 0.8667, 0.7176, 0.875, 0.739, 0.875, 0.6634, 0.8715, 0.5879, 0.8675, 0.661, 0.875, 0.6634, 0.875, 0.5879, 0.375, 0.5879, 0.375, 0.6634, 0.4957, 0.661, 0.5, 0.5879, 0.375, 0.6634, 0.375, 0.739, 0.4949, 0.7176, 0.4957, 0.661, 0.4957, 0.661, 0.4949, 0.7176, 0.5842, 0.7157, 0.5876, 0.6605, 0.5, 0.5879, 0.4957, 0.661, 0.5876, 0.6605, 0.625, 0.5879, 0.625, 0.5879, 0.5876, 0.6605, 0.6274, 0.6605, 0.6276, 0.5879, 0.5876, 0.6605, 0.5842, 0.7157, 0.6273, 0.7157, 0.6274, 0.6605, 0.6274, 0.6605, 0.6273, 0.7157, 0.6689, 0.7157, 0.6657, 0.6605, 0.6276, 0.5879, 0.6274, 0.6605, 0.6657, 0.6605, 0.6301, 0.5879, 0.5842, 0.7157, 0.5876, 0.7416, 0.6274, 0.7416, 0.6273, 0.7157, 0.5876, 0.7416, 0.625, 0.75, 0.6276, 0.75, 0.6274, 0.7416, 0.6274, 0.7416, 0.6276, 0.75, 0.6301, 0.75, 0.6657, 0.7416, 0.6273, 0.7157, 0.6274, 0.7416, 0.6657, 0.7416, 0.6689, 0.7157, 0.375, 0.75, 0.375, 0.7526, 0.5, 0.7557, 0.4991, 0.7492, 0.375, 0.7526, 0.375, 0.7551, 0.5, 0.7875, 0.5, 0.7557, 0.5, 0.7557, 0.5, 0.7875, 0.625, 0.7551, 0.625, 0.7526, 0.4991, 0.7492, 0.5, 0.7557, 0.625, 0.7526, 0.625, 0.75, 0.6301, 0.5879, 0.6657, 0.6605, 0.7491, 0.6605, 0.7491, 0.5879, 0.6657, 0.6605, 0.6689, 0.7157, 0.7491, 0.7157, 0.7491, 0.6605, 0.7491, 0.6605, 0.7491, 0.7157, 0.8296, 0.7157, 0.8328, 0.6605, 0.7491, 0.5879, 0.7491, 0.6605, 0.8328, 0.6605, 0.8681, 0.5879, 0.6689, 0.7157, 0.6657, 0.7416, 0.7491, 0.7416, 0.7491, 0.7157, 0.6657, 0.7416, 0.6301, 0.75, 0.7491, 0.75, 0.7491, 0.7416, 0.7491, 0.7416, 0.7491, 0.75, 0.8681, 0.75, 0.8328, 0.7416, 0.7491, 0.7157, 0.7491, 0.7416, 0.8328, 0.7416, 0.8296, 0.7157, 0.375, 0.7551, 0.375, 0.8741, 0.5, 0.8741, 0.5, 0.7875, 0.375, 0.8741, 0.375, 0.9931, 0.5, 0.961, 0.5, 0.8741, 0.5, 0.8741, 0.5, 0.961, 0.625, 0.9931, 0.625, 0.8741, 0.5, 0.7875, 0.5, 0.8741, 0.625, 0.8741, 0.625, 0.7551, 0.375, 0.1621, 0.4168, 0.1616, 0.505, 0.1621, 0.5, 0.1621, 0.4168, 0.1616, 0.4375, 0.1621, 0.5079, 0.1621, 0.505, 0.1621, 0.505, 0.1621, 0.5079, 0.1621, 0.625, 0.1621, 0.625, 0.1621, 0.5, 0.1621, 0.505, 0.1621, 0.625, 0.1621, 0.625, 0.1621, 0.375, 0.01098, 0.375, 0.08655, 0.5, 0.0885, 0.5, 0.03044, 0.375, 0.08655, 0.375, 0.1621, 0.5, 0.1621, 0.5, 0.0885, 0.5, 0.0885, 0.5, 0.1621, 0.625, 0.1621, 0.625, 0.08655, 0.5, 0.03044, 0.5, 0.0885, 0.625, 0.08655, 0.625, 0.01098, 0.6689, 0.5879, 0.6657, 0.5879, 0.7491, 0.5879, 0.7491, 0.5879, 0.6657, 0.5879, 0.6301, 0.5879, 0.7491, 0.5879, 0.7491, 0.5879, 0.7491, 0.5879, 0.7491, 0.5879, 0.8681, 0.5879, 0.8328, 0.5879, 0.7491, 0.5879, 0.7491, 0.5879, 0.8328, 0.5879, 0.8296, 0.5879, 0.5842, 0.5879, 0.5876, 0.5879, 0.6274, 0.5879, 0.6273, 0.5879, 0.5876, 0.5879, 0.625, 0.5879, 0.6276, 0.5879, 0.6274, 0.5879, 0.6274, 0.5879, 0.6276, 0.5879, 0.6301, 0.5879, 0.6657, 0.5879, 0.6273, 0.5879, 0.6274, 0.5879, 0.6657, 0.5879, 0.6689, 0.5879, 0.4375, 0.5879, 0.4168, 0.5884, 0.5008, 0.5879, 0.5028, 0.5879, 0.4168, 0.5884, 0.375, 0.5879, 0.5, 0.5879, 0.5008, 0.5879, 0.5008, 0.5879, 0.5, 0.5879, 0.625, 0.5879, 0.5876, 0.5879, 0.5028, 0.5879, 0.5008, 0.5879, 0.5876, 0.5879, 0.5842, 0.5879, 0.8296, 0.5879, 0.8328, 0.5879, 0.8675, 0.5879, 0.8667, 0.5879, 0.8328, 0.5879, 0.8681, 0.5879, 0.8715, 0.5879, 0.8675, 0.5879, 0.8675, 0.5879, 0.8715, 0.5879, 0.875, 0.5879, 0.875, 0.5879, 0.8667, 0.5879, 0.8675, 0.5879, 0.875, 0.5879, 0.875, 0.5879, 0.375, 0.0, 0.4132, 0.008409, 0.3793, 0.007922, 0.375, 0.0, 0.4132, 0.008409, 0.4167, 0.03434, 0.3802, 0.03239, 0.3793, 0.007922, 0.3793, 0.007922, 0.3802, 0.03239, 0.375, 0.01098, 0.375, 0.005488, 0.375, 0.0, 0.3793, 0.007922, 0.375, 0.005488, 0.375, 0.0, 0.4167, 0.749, 0.4167, 0.7573, 0.3802, 0.7565, 0.3802, 0.7491, 0.4167, 0.7573, 0.4167, 0.7939, 0.3802, 0.7907, 0.3802, 0.7565, 0.3802, 0.7565, 0.3802, 0.7907, 0.375, 0.7551, 0.375, 0.7526, 0.3802, 0.7491, 0.3802, 0.7565, 0.375, 0.7526, 0.375, 0.75, 0.4167, 0.03434, 0.4167, 0.08632, 0.3802, 0.08636, 0.3802, 0.03239, 0.4167, 0.08632, 0.4167, 0.1369, 0.3811, 0.139, 0.3802, 0.08636, 0.3802, 0.08636, 0.3811, 0.139, 0.375, 0.1621, 0.375, 0.08655, 0.3802, 0.03239, 0.3802, 0.08636, 0.375, 0.08655, 0.375, 0.01098, 0.4167, 0.7157, 0.4167, 0.7415, 0.3802, 0.742, 0.3802, 0.7176, 0.4167, 0.7415, 0.4167, 0.749, 0.3802, 0.7491, 0.3802, 0.742, 0.3802, 0.742, 0.3802, 0.7491, 0.375, 0.75, 0.375, 0.7445, 0.3802, 0.7176, 0.3802, 0.742, 0.375, 0.7445, 0.375, 0.739, 0.4167, 0.7939, 0.4167, 0.8741, 0.3802, 0.8741, 0.3802, 0.7907, 0.4167, 0.8741, 0.4167, 0.9546, 0.3802, 0.9578, 0.3802, 0.8741, 0.3802, 0.8741, 0.3802, 0.9578, 0.375, 0.9931, 0.375, 0.8741, 0.3802, 0.7907, 0.3802, 0.8741, 0.375, 0.8741, 0.375, 0.7551, 0.4167, 0.9546, 0.4132, 0.9917, 0.3793, 0.9925, 0.3802, 0.9578, 0.4132, 0.9917, 0.375, 1.0, 0.375, 1.0, 0.3793, 0.9925, 0.3793, 0.9925, 0.375, 1.0, 0.375, 1.0, 0.375, 0.9965, 0.3802, 0.9578, 0.3793, 0.9925, 0.375, 0.9965, 0.375, 0.9931, 0.4375, 0.5879, 0.4202, 0.591, 0.3894, 0.5905, 0.4238, 0.5879, 0.4202, 0.591, 0.4167, 0.6131, 0.3811, 0.611, 0.3894, 0.5905, 0.3894, 0.5905, 0.3811, 0.611, 0.375, 0.5879, 0.4168, 0.5884, 0.4238, 0.5879, 0.3894, 0.5905, 0.4168, 0.5884, 0.4375, 0.5879, 0.8296, 0.5879, 0.7491, 0.5879, 0.7491, 0.5879, 0.8296, 0.5879, 0.7491, 0.5879, 0.6689, 0.5879, 0.6689, 0.5879, 0.7491, 0.5879, 0.7491, 0.5879, 0.6689, 0.5879, 0.6689, 0.5879, 0.7491, 0.5879, 0.8296, 0.5879, 0.7491, 0.5879, 0.7491, 0.5879, 0.8296, 0.5879, 0.6689, 0.5879, 0.6273, 0.5879, 0.6273, 0.5879, 0.6689, 0.5879, 0.6273, 0.5879, 0.5842, 0.5879, 0.5842, 0.5879, 0.6273, 0.5879, 0.6273, 0.5879, 0.5842, 0.5879, 0.5842, 0.5879, 0.6273, 0.5879, 0.6689, 0.5879, 0.6273, 0.5879, 0.6273, 0.5879, 0.6689, 0.5879, 0.5842, 0.5879, 0.5028, 0.5879, 0.5015, 0.5879, 0.5842, 0.5879, 0.5028, 0.5879, 0.4375, 0.5879, 0.4238, 0.5879, 0.5015, 0.5879, 0.5015, 0.5879, 0.4238, 0.5879, 0.4375, 0.5879, 0.5028, 0.5879, 0.5842, 0.5879, 0.5015, 0.5879, 0.5028, 0.5879, 0.5842, 0.5879, 0.875, 0.5879, 0.8667, 0.5879, 0.8667, 0.5879, 0.875, 0.5879, 0.8667, 0.5879, 0.8296, 0.5879, 0.8296, 0.5879, 0.8667, 0.5879, 0.8667, 0.5879, 0.8296, 0.5879, 0.8296, 0.5879, 0.8667, 0.5879, 0.875, 0.5879, 0.8667, 0.5879, 0.8667, 0.5879, 0.875, 0.5879, 0.4375, 0.1621, 0.5079, 0.1621, 0.5066, 0.1621, 0.4238, 0.1621, 0.5079, 0.1621, 0.625, 0.1621, 0.625, 0.1621, 0.5066, 0.1621, 0.5066, 0.1621, 0.625, 0.1621, 0.625, 0.1621, 0.5079, 0.1621, 0.4238, 0.1621, 0.5066, 0.1621, 0.5079, 0.1621, 0.4375, 0.1621, 0.4167, 0.1369, 0.4202, 0.159, 0.3894, 0.1595, 0.3811, 0.139, 0.4202, 0.159, 0.4375, 0.1621, 0.4238, 0.1621, 0.3894, 0.1595, 0.3894, 0.1595, 0.4238, 0.1621, 0.4375, 0.1621, 0.4168, 0.1616, 0.3811, 0.139, 0.3894, 0.1595, 0.4168, 0.1616, 0.375, 0.1621, 0.4167, 0.6131, 0.4167, 0.6637, 0.3802, 0.6636, 0.3811, 0.611, 0.4167, 0.6637, 0.4167, 0.7157, 0.3802, 0.7176, 0.3802, 0.6636, 0.3802, 0.6636, 0.3802, 0.7176, 0.375, 0.739, 0.375, 0.6634, 0.3811, 0.611, 0.3802, 0.6636, 0.375, 0.6634, 0.375, 0.5879, 0.375, 0.2392, 0.5, 0.2311, 0.5, 0.2437, 0.375, 0.2446, 0.5, 0.2311, 0.625, 0.2392, 0.625, 0.2446, 0.5, 0.2437, 0.5, 0.2437, 0.625, 0.2446, 0.625, 0.25, 0.5, 0.2495, 0.375, 0.2446, 0.5, 0.2437, 0.5, 0.2495, 0.375, 0.25, 0.375, 0.4949, 0.5, 0.4625, 0.5, 0.4943, 0.375, 0.4974, 0.5, 0.4625, 0.625, 0.4949, 0.625, 0.4974, 0.5, 0.4943, 0.5, 0.4943, 0.625, 0.4974, 0.625, 0.5, 0.5, 0.5008, 0.375, 0.4974, 0.5, 0.4943, 0.5, 0.5008, 0.375, 0.5, 0.4158, 0.7157, 0.5, 0.7157, 0.5, 0.7415, 0.4124, 0.7416, 0.5, 0.7157, 0.5842, 0.7157, 0.5876, 0.7416, 0.5, 0.7415, 0.5, 0.7415, 0.5876, 0.7416, 0.625, 0.75, 0.5, 0.7492, 0.4124, 0.7416, 0.5, 0.7415, 0.5, 0.7492, 0.375, 0.75, 0.375, 0.9931, 0.5, 0.961, 0.5, 0.9933, 0.375, 0.9965, 0.5, 0.961, 0.625, 0.9931, 0.625, 0.9965, 0.5, 0.9933, 0.5, 0.9933, 0.625, 0.9965, 0.625, 1.0, 0.5, 1.0, 0.375, 0.9965, 0.5, 0.9933, 0.5, 1.0, 0.375, 1.0, 0.3311, 0.7157, 0.3727, 0.7157, 0.3726, 0.7416, 0.3343, 0.7416, 0.3727, 0.7157, 0.4158, 0.7157, 0.4124, 0.7416, 0.3726, 0.7416, 0.3726, 0.7416, 0.4124, 0.7416, 0.375, 0.75, 0.3724, 0.75, 0.3343, 0.7416, 0.3726, 0.7416, 0.3724, 0.75, 0.3699, 0.75, 0.8296, 0.7157, 0.8667, 0.7176, 0.8675, 0.7421, 0.8328, 0.7416, 0.8667, 0.7176, 0.875, 0.739, 0.875, 0.7445, 0.8675, 0.7421, 0.8675, 0.7421, 0.875, 0.7445, 0.875, 0.75, 0.8715, 0.75, 0.8328, 0.7416, 0.8675, 0.7421, 0.8715, 0.75, 0.8681, 0.75, 0.8681, 0.5, 0.8715, 0.5, 0.8675, 0.5064, 0.8328, 0.5066, 0.8715, 0.5, 0.875, 0.5, 0.875, 0.5054, 0.8675, 0.5064, 0.8675, 0.5064, 0.875, 0.5054, 0.875, 0.5108, 0.8667, 0.5197, 0.8328, 0.5066, 0.8675, 0.5064, 0.8667, 0.5197, 0.8296, 0.5205, 0.3699, 0.5, 0.3724, 0.5, 0.3726, 0.5066, 0.3343, 0.5066, 0.3724, 0.5, 0.375, 0.5, 0.4124, 0.5066, 0.3726, 0.5066, 0.3726, 0.5066, 0.4124, 0.5066, 0.4158, 0.5205, 0.3727, 0.5205, 0.3343, 0.5066, 0.3726, 0.5066, 0.3727, 0.5205, 0.3311, 0.5205, 0.375, 0.5, 0.5, 0.5008, 0.5, 0.5067, 0.4124, 0.5066, 0.5, 0.5008, 0.625, 0.5, 0.5876, 0.5066, 0.5, 0.5067, 0.5, 0.5067, 0.5876, 0.5066, 0.5842, 0.5205, 0.5, 0.5205, 0.4124, 0.5066, 0.5, 0.5067, 0.5, 0.5205, 0.4158, 0.5205, 0.375, 0.1704, 0.5, 0.1788, 0.5, 0.2048, 0.375, 0.2048, 0.5, 0.1788, 0.625, 0.1704, 0.625, 0.2048, 0.5, 0.2048, 0.5, 0.2048, 0.625, 0.2048, 0.625, 0.2392, 0.5, 0.2311, 0.375, 0.2048, 0.5, 0.2048, 0.5, 0.2311, 0.375, 0.2392, 0.375, 0.0, 0.5, 0.0, 0.5, 0.007435, 0.375, 0.005488, 0.5, 0.0, 0.625, 0.0, 0.625, 0.005488, 0.5, 0.007435, 0.5, 0.007435, 0.625, 0.005488, 0.625, 0.01098, 0.5, 0.03044, 0.375, 0.005488, 0.5, 0.007435, 0.5, 0.03044, 0.375, 0.01098, 0.8296, 0.6117, 0.8667, 0.6097, 0.8667, 0.6635, 0.8296, 0.6635, 0.8667, 0.6097, 0.875, 0.5879, 0.875, 0.6634, 0.8667, 0.6635, 0.8667, 0.6635, 0.875, 0.6634, 0.875, 0.739, 0.8667, 0.7176, 0.8296, 0.6635, 0.8667, 0.6635, 0.8667, 0.7176, 0.8296, 0.7157, 0.3311, 0.6117, 0.3727, 0.6117, 0.3727, 0.6635, 0.3311, 0.6635, 0.3727, 0.6117, 0.4158, 0.6117, 0.4158, 0.6635, 0.3727, 0.6635, 0.3727, 0.6635, 0.4158, 0.6635, 0.4158, 0.7157, 0.3727, 0.7157, 0.3311, 0.6635, 0.3727, 0.6635, 0.3727, 0.7157, 0.3311, 0.7157, 0.4158, 0.6117, 0.5, 0.6117, 0.5, 0.6635, 0.4158, 0.6635, 0.5, 0.6117, 0.5842, 0.6117, 0.5842, 0.6635, 0.5, 0.6635, 0.5, 0.6635, 0.5842, 0.6635, 0.5842, 0.7157, 0.5, 0.7157, 0.4158, 0.6635, 0.5, 0.6635, 0.5, 0.7157, 0.4158, 0.7157, 0.1704, 0.6117, 0.2509, 0.6117, 0.2509, 0.6635, 0.1704, 0.6635, 0.2509, 0.6117, 0.3311, 0.6117, 0.3311, 0.6635, 0.2509, 0.6635, 0.2509, 0.6635, 0.3311, 0.6635, 0.3311, 0.7157, 0.2509, 0.7157, 0.1704, 0.6635, 0.2509, 0.6635, 0.2509, 0.7157, 0.1704, 0.7157, 0.5842, 0.6117, 0.6273, 0.6117, 0.6273, 0.6635, 0.5842, 0.6635, 0.6273, 0.6117, 0.6689, 0.6117, 0.6689, 0.6635, 0.6273, 0.6635, 0.6273, 0.6635, 0.6689, 0.6635, 0.6689, 0.7157, 0.6273, 0.7157, 0.5842, 0.6635, 0.6273, 0.6635, 0.6273, 0.7157, 0.5842, 0.7157, 0.1319, 0.5, 0.2509, 0.5, 0.2509, 0.5066, 0.1672, 0.5066, 0.2509, 0.5, 0.3699, 0.5, 0.3343, 0.5066, 0.2509, 0.5066, 0.2509, 0.5066, 0.3343, 0.5066, 0.3311, 0.5205, 0.2509, 0.5205, 0.1672, 0.5066, 0.2509, 0.5066, 0.2509, 0.5205, 0.1704, 0.5205, 0.625, 0.5, 0.6276, 0.5, 0.6274, 0.5066, 0.5876, 0.5066, 0.6276, 0.5, 0.6301, 0.5, 0.6657, 0.5066, 0.6274, 0.5066, 0.6274, 0.5066, 0.6657, 0.5066, 0.6689, 0.5205, 0.6273, 0.5205, 0.5876, 0.5066, 0.6274, 0.5066, 0.6273, 0.5205, 0.5842, 0.5205, 0.5842, 0.7157, 0.6273, 0.7157, 0.6274, 0.7416, 0.5876, 0.7416, 0.6273, 0.7157, 0.6689, 0.7157, 0.6657, 0.7416, 0.6274, 0.7416, 0.6274, 0.7416, 0.6657, 0.7416, 0.6301, 0.75, 0.6276, 0.75, 0.5876, 0.7416, 0.6274, 0.7416, 0.6276, 0.75, 0.625, 0.75, 0.1704, 0.7157, 0.2509, 0.7157, 0.2509, 0.7416, 0.1672, 0.7416, 0.2509, 0.7157, 0.3311, 0.7157, 0.3343, 0.7416, 0.2509, 0.7416, 0.2509, 0.7416, 0.3343, 0.7416, 0.3699, 0.75, 0.2509, 0.75, 0.1672, 0.7416, 0.2509, 0.7416, 0.2509, 0.75, 0.1319, 0.75, 0.375, 0.75, 0.5, 0.7492, 0.5, 0.7557, 0.375, 0.7526, 0.5, 0.7492, 0.625, 0.75, 0.625, 0.7526, 0.5, 0.7557, 0.5, 0.7557, 0.625, 0.7526, 0.625, 0.7551, 0.5, 0.7875, 0.375, 0.7526, 0.5, 0.7557, 0.5, 0.7875, 0.375, 0.7551, 0.375, 0.2569, 0.5, 0.289, 0.5, 0.3759, 0.375, 0.3759, 0.5, 0.289, 0.625, 0.2569, 0.625, 0.3759, 0.5, 0.3759, 0.5, 0.3759, 0.625, 0.3759, 0.625, 0.4949, 0.5, 0.4625, 0.375, 0.3759, 0.5, 0.3759, 0.5, 0.4625, 0.375, 0.4949, 0.375, 0.25, 0.5, 0.2495, 0.5, 0.2566, 0.375, 0.2535, 0.5, 0.2495, 0.625, 0.25, 0.625, 0.2535, 0.5, 0.2566, 0.5, 0.2566, 0.625, 0.2535, 0.625, 0.2569, 0.5, 0.289, 0.375, 0.2535, 0.5, 0.2566, 0.5, 0.289, 0.375, 0.2569, 0.125, 0.739, 0.1333, 0.7176, 0.1325, 0.7421, 0.125, 0.7445, 0.1333, 0.7176, 0.1704, 0.7157, 0.1672, 0.7416, 0.1325, 0.7421, 0.1325, 0.7421, 0.1672, 0.7416, 0.1319, 0.75, 0.1285, 0.75, 0.125, 0.7445, 0.1325, 0.7421, 0.1285, 0.75, 0.125, 0.75, 0.125, 0.5, 0.1285, 0.5, 0.1325, 0.5064, 0.125, 0.5054, 0.1285, 0.5, 0.1319, 0.5, 0.1672, 0.5066, 0.1325, 0.5064, 0.1325, 0.5064, 0.1672, 0.5066, 0.1704, 0.5205, 0.1333, 0.5197, 0.125, 0.5054, 0.1325, 0.5064, 0.1333, 0.5197, 0.125, 0.5108, 0.125, 0.5879, 0.1333, 0.6097, 0.1333, 0.6635, 0.125, 0.6634, 0.1333, 0.6097, 0.1704, 0.6117, 0.1704, 0.6635, 0.1333, 0.6635, 0.1333, 0.6635, 0.1704, 0.6635, 0.1704, 0.7157, 0.1333, 0.7176, 0.125, 0.6634, 0.1333, 0.6635, 0.1333, 0.7176, 0.125, 0.739, 0.6689, 0.6117, 0.7491, 0.6117, 0.7491, 0.6635, 0.6689, 0.6635, 0.7491, 0.6117, 0.8296, 0.6117, 0.8296, 0.6635, 0.7491, 0.6635, 0.7491, 0.6635, 0.8296, 0.6635, 0.8296, 0.7157, 0.7491, 0.7157, 0.6689, 0.6635, 0.7491, 0.6635, 0.7491, 0.7157, 0.6689, 0.7157, 0.6301, 0.5, 0.7491, 0.5, 0.7491, 0.5066, 0.6657, 0.5066, 0.7491, 0.5, 0.8681, 0.5, 0.8328, 0.5066, 0.7491, 0.5066, 0.7491, 0.5066, 0.8328, 0.5066, 0.8296, 0.5205, 0.7491, 0.5205, 0.6657, 0.5066, 0.7491, 0.5066, 0.7491, 0.5205, 0.6689, 0.5205, 0.6689, 0.7157, 0.7491, 0.7157, 0.7491, 0.7416, 0.6657, 0.7416, 0.7491, 0.7157, 0.8296, 0.7157, 0.8328, 0.7416, 0.7491, 0.7416, 0.7491, 0.7416, 0.8328, 0.7416, 0.8681, 0.75, 0.7491, 0.75, 0.6657, 0.7416, 0.7491, 0.7416, 0.7491, 0.75, 0.6301, 0.75, 0.375, 0.7551, 0.5, 0.7875, 0.5, 0.8741, 0.375, 0.8741, 0.5, 0.7875, 0.625, 0.7551, 0.625, 0.8741, 0.5, 0.8741, 0.5, 0.8741, 0.625, 0.8741, 0.625, 0.9931, 0.5, 0.961, 0.375, 0.8741, 0.5, 0.8741, 0.5, 0.961, 0.375, 0.9931, 0.6689, 0.5695, 0.7491, 0.5695, 0.7491, 0.5855, 0.6689, 0.5855, 0.7491, 0.5695, 0.8296, 0.5695, 0.8296, 0.5855, 0.7491, 0.5855, 0.7491, 0.5855, 0.8296, 0.5855, 0.8296, 0.6117, 0.7491, 0.6117, 0.6689, 0.5855, 0.7491, 0.5855, 0.7491, 0.6117, 0.6689, 0.6117, 0.125, 0.5796, 0.1333, 0.5704, 0.1333, 0.5852, 0.125, 0.5837, 0.1333, 0.5704, 0.1704, 0.5695, 0.1704, 0.5855, 0.1333, 0.5852, 0.1333, 0.5852, 0.1704, 0.5855, 0.1704, 0.6117, 0.1333, 0.6097, 0.125, 0.5837, 0.1333, 0.5852, 0.1333, 0.6097, 0.125, 0.5879, 0.5842, 0.5695, 0.6273, 0.5695, 0.6273, 0.5855, 0.5842, 0.5855, 0.6273, 0.5695, 0.6689, 0.5695, 0.6689, 0.5855, 0.6273, 0.5855, 0.6273, 0.5855, 0.6689, 0.5855, 0.6689, 0.6117, 0.6273, 0.6117, 0.5842, 0.5855, 0.6273, 0.5855, 0.6273, 0.6117, 0.5842, 0.6117, 0.1704, 0.5695, 0.2509, 0.5695, 0.2509, 0.5855, 0.1704, 0.5855, 0.2509, 0.5695, 0.3311, 0.5695, 0.3311, 0.5855, 0.2509, 0.5855, 0.2509, 0.5855, 0.3311, 0.5855, 0.3311, 0.6117, 0.2509, 0.6117, 0.1704, 0.5855, 0.2509, 0.5855, 0.2509, 0.6117, 0.1704, 0.6117, 0.4158, 0.5695, 0.5, 0.5695, 0.5, 0.5855, 0.4158, 0.5855, 0.5, 0.5695, 0.5842, 0.5695, 0.5842, 0.5855, 0.5, 0.5855, 0.5, 0.5855, 0.5842, 0.5855, 0.5842, 0.6117, 0.5, 0.6117, 0.4158, 0.5855, 0.5, 0.5855, 0.5, 0.6117, 0.4158, 0.6117, 0.3311, 0.5695, 0.3727, 0.5695, 0.3727, 0.5855, 0.3311, 0.5855, 0.3727, 0.5695, 0.4158, 0.5695, 0.4158, 0.5855, 0.3727, 0.5855, 0.3727, 0.5855, 0.4158, 0.5855, 0.4158, 0.6117, 0.3727, 0.6117, 0.3311, 0.5855, 0.3727, 0.5855, 0.3727, 0.6117, 0.3311, 0.6117, 0.8296, 0.5695, 0.8667, 0.5704, 0.8667, 0.5852, 0.8296, 0.5855, 0.8667, 0.5704, 0.875, 0.5796, 0.875, 0.5837, 0.8667, 0.5852, 0.8667, 0.5852, 0.875, 0.5837, 0.875, 0.5879, 0.8667, 0.6097, 0.8296, 0.5855, 0.8667, 0.5852, 0.8667, 0.6097, 0.8296, 0.6117, 0.375, 0.01098, 0.5, 0.03044, 0.5, 0.08651, 0.375, 0.08655, 0.5, 0.03044, 0.625, 0.01098, 0.625, 0.08655, 0.5, 0.08651, 0.5, 0.08651, 0.625, 0.08655, 0.625, 0.1621, 0.5, 0.1423, 0.375, 0.08655, 0.5, 0.08651, 0.5, 0.1423, 0.375, 0.1621, 0.8296, 0.5205, 0.8667, 0.5197, 0.8667, 0.5452, 0.8296, 0.5452, 0.8667, 0.5197, 0.875, 0.5108, 0.875, 0.5452, 0.8667, 0.5452, 0.8667, 0.5452, 0.875, 0.5452, 0.875, 0.5796, 0.8667, 0.5704, 0.8296, 0.5452, 0.8667, 0.5452, 0.8667, 0.5704, 0.8296, 0.5695, 0.3311, 0.5205, 0.3727, 0.5205, 0.3727, 0.5452, 0.3311, 0.5452, 0.3727, 0.5205, 0.4158, 0.5205, 0.4158, 0.5452, 0.3727, 0.5452, 0.3727, 0.5452, 0.4158, 0.5452, 0.4158, 0.5695, 0.3727, 0.5695, 0.3311, 0.5452, 0.3727, 0.5452, 0.3727, 0.5695, 0.3311, 0.5695, 0.4158, 0.5205, 0.5, 0.5205, 0.5, 0.5452, 0.4158, 0.5452, 0.5, 0.5205, 0.5842, 0.5205, 0.5842, 0.5452, 0.5, 0.5452, 0.5, 0.5452, 0.5842, 0.5452, 0.5842, 0.5695, 0.5, 0.5695, 0.4158, 0.5452, 0.5, 0.5452, 0.5, 0.5695, 0.4158, 0.5695, 0.1704, 0.5205, 0.2509, 0.5205, 0.2509, 0.5452, 0.1704, 0.5452, 0.2509, 0.5205, 0.3311, 0.5205, 0.3311, 0.5452, 0.2509, 0.5452, 0.2509, 0.5452, 0.3311, 0.5452, 0.3311, 0.5695, 0.2509, 0.5695, 0.1704, 0.5452, 0.2509, 0.5452, 0.2509, 0.5695, 0.1704, 0.5695, 0.5842, 0.5205, 0.6273, 0.5205, 0.6273, 0.5452, 0.5842, 0.5452, 0.6273, 0.5205, 0.6689, 0.5205, 0.6689, 0.5452, 0.6273, 0.5452, 0.6273, 0.5452, 0.6689, 0.5452, 0.6689, 0.5695, 0.6273, 0.5695, 0.5842, 0.5452, 0.6273, 0.5452, 0.6273, 0.5695, 0.5842, 0.5695, 0.125, 0.5108, 0.1333, 0.5197, 0.1333, 0.5452, 0.125, 0.5452, 0.1333, 0.5197, 0.1704, 0.5205, 0.1704, 0.5452, 0.1333, 0.5452, 0.1333, 0.5452, 0.1704, 0.5452, 0.1704, 0.5695, 0.1333, 0.5704, 0.125, 0.5452, 0.1333, 0.5452, 0.1333, 0.5704, 0.125, 0.5796, 0.6689, 0.5205, 0.7491, 0.5205, 0.7491, 0.5452, 0.6689, 0.5452, 0.7491, 0.5205, 0.8296, 0.5205, 0.8296, 0.5452, 0.7491, 0.5452, 0.7491, 0.5452, 0.8296, 0.5452, 0.8296, 0.5695, 0.7491, 0.5695, 0.6689, 0.5452, 0.7491, 0.5452, 0.7491, 0.5695, 0.6689, 0.5695, 0.375, 0.1621, 0.5, 0.1423, 0.5, 0.1651, 0.375, 0.1663, 0.5, 0.1423, 0.625, 0.1621, 0.625, 0.1663, 0.5, 0.1651, 0.5, 0.1651, 0.625, 0.1663, 0.625, 0.1704, 0.5, 0.1788, 0.375, 0.1663, 0.5, 0.1651, 0.5, 0.1788, 0.375, 0.1704, 0.375, 0.0, 0.625, 0.0, 0.625, 0.25, 0.375, 0.25, 0.375, 0.25, 0.625, 0.25, 0.625, 0.5, 0.375, 0.5, 0.375, 0.5, 0.625, 0.5, 0.625, 0.75, 0.375, 0.75, 0.375, 0.75, 0.625, 0.75, 0.625, 1.0, 0.375, 1.0, 0.125, 0.5, 0.375, 0.5, 0.375, 0.75, 0.125, 0.75, 0.625, 0.5, 0.875, 0.5, 0.875, 0.75, 0.625, 0.75, 0.375, 0.0, 0.625, 0.0, 0.625, 0.25, 0.375, 0.25, 0.375, 0.25, 0.625, 0.25, 0.625, 0.5, 0.375, 0.5, 0.375, 0.5, 0.625, 0.5, 0.625, 0.75, 0.375, 0.75, 0.375, 0.75, 0.625, 0.75, 0.625, 1.0, 0.375, 1.0, 0.125, 0.5, 0.375, 0.5, 0.375, 0.75, 0.125, 0.75, 0.625, 0.5, 0.875, 0.5, 0.875, 0.75, 0.625, 0.75, 0.375, 0.0, 0.375, 0.25, 0.625, 0.25, 0.625, 0.0, 0.375, 0.25, 0.375, 0.5, 0.625, 0.5, 0.625, 0.25, 0.375, 0.5, 0.375, 0.75, 0.625, 0.75, 0.625, 0.5, 0.375, 0.75, 0.375, 1.0, 0.625, 1.0, 0.625, 0.75, 0.125, 0.5, 0.125, 0.75, 0.375, 0.75, 0.375, 0.5, 0.625, 0.5, 0.625, 0.75, 0.875, 0.75, 0.875, 0.5, 0.375, 0.0, 0.375, 0.25, 0.625, 0.25, 0.625, 0.0, 0.375, 0.25, 0.375, 0.5, 0.625, 0.5, 0.625, 0.25, 0.375, 0.5, 0.375, 0.75, 0.625, 0.75, 0.625, 0.5, 0.375, 0.75, 0.375, 1.0, 0.625, 1.0, 0.625, 0.75, 0.125, 0.5, 0.125, 0.75, 0.375, 0.75, 0.375, 0.5, 0.625, 0.5, 0.625, 0.75, 0.875, 0.75, 0.875, 0.5, 0.4194, 0.0, 0.5222, 0.0, 0.525, 0.1209, 0.4441, 0.1201, 0.5222, 0.0, 0.625, 0.0, 0.625, 0.125, 0.525, 0.1209, 0.525, 0.1209, 0.625, 0.125, 0.625, 0.25, 0.5256, 0.2139, 0.4441, 0.1201, 0.525, 0.1209, 0.5256, 0.2139, 0.4463, 0.2107, 0.4463, 0.4503, 0.5256, 0.4531, 0.5256, 0.4927, 0.4463, 0.4928, 0.5256, 0.4531, 0.625, 0.4845, 0.625, 0.4922, 0.5256, 0.4927, 0.5256, 0.4927, 0.625, 0.4922, 0.625, 0.5, 0.5249, 0.5358, 0.4463, 0.4928, 0.5256, 0.4927, 0.5249, 0.5358, 0.4463, 0.5391, 0.4463, 0.5391, 0.5249, 0.5358, 0.5229, 0.625, 0.4463, 0.625, 0.5249, 0.5358, 0.625, 0.5, 0.5986, 0.625, 0.5229, 0.625, 0.5229, 0.625, 0.5986, 0.625, 0.625, 0.75, 0.5249, 0.7142, 0.4463, 0.625, 0.5229, 0.625, 0.5249, 0.7142, 0.4463, 0.7109, 0.4463, 0.9516, 0.5256, 0.9545, 0.525, 0.9895, 0.4441, 0.9887, 0.5256, 0.9545, 0.625, 0.9861, 0.625, 0.993, 0.525, 0.9895, 0.525, 0.9895, 0.625, 0.993, 0.625, 1.0, 0.5222, 1.0, 0.4441, 0.9887, 0.525, 0.9895, 0.5222, 1.0, 0.4194, 1.0, 0.3595, 0.5, 0.3672, 0.5, 0.3648, 0.625, 0.331, 0.625, 0.3672, 0.5, 0.375, 0.5, 0.379, 0.625, 0.3648, 0.625, 0.3648, 0.625, 0.379, 0.625, 0.375, 0.75, 0.3672, 0.75, 0.331, 0.625, 0.3648, 0.625, 0.3672, 0.75, 0.3595, 0.75, 0.8611, 0.5, 0.868, 0.5, 0.8652, 0.625, 0.8324, 0.625, 0.868, 0.5, 0.875, 0.5, 0.875, 0.625, 0.8652, 0.625, 0.8652, 0.625, 0.875, 0.625, 0.875, 0.75, 0.868, 0.75, 0.8324, 0.625, 0.8652, 0.625, 0.868, 0.75, 0.8611, 0.75, 0.625, 0.5, 0.6328, 0.5, 0.633, 0.625, 0.5986, 0.625, 0.6328, 0.5, 0.6405, 0.5, 0.669, 0.625, 0.633, 0.625, 0.633, 0.625, 0.669, 0.625, 0.6405, 0.75, 0.6328, 0.75, 0.5986, 0.625, 0.633, 0.625, 0.6328, 0.75, 0.625, 0.75, 0.1389, 0.5, 0.2492, 0.5, 0.2492, 0.625, 0.1676, 0.625, 0.2492, 0.5, 0.3595, 0.5, 0.331, 0.625, 0.2492, 0.625, 0.2492, 0.625, 0.331, 0.625, 0.3595, 0.75, 0.2492, 0.75, 0.1676, 0.625, 0.2492, 0.625, 0.2492, 0.75, 0.1389, 0.75, 0.4463, 0.7109, 0.5249, 0.7142, 0.5256, 0.7573, 0.4463, 0.7572, 0.5249, 0.7142, 0.625, 0.75, 0.625, 0.7578, 0.5256, 0.7573, 0.5256, 0.7573, 0.625, 0.7578, 0.625, 0.7655, 0.5256, 0.7969, 0.4463, 0.7572, 0.5256, 0.7573, 0.5256, 0.7969, 0.4463, 0.7997, 0.4463, 0.2984, 0.5256, 0.2955, 0.5256, 0.3742, 0.4463, 0.3742, 0.5256, 0.2955, 0.625, 0.2639, 0.625, 0.3742, 0.5256, 0.3742, 0.5256, 0.3742, 0.625, 0.3742, 0.625, 0.4845, 0.5256, 0.4531, 0.4463, 0.3742, 0.5256, 0.3742, 0.5256, 0.4531, 0.4463, 0.4503, 0.4463, 0.2107, 0.5256, 0.2139, 0.5256, 0.2564, 0.4463, 0.2563, 0.5256, 0.2139, 0.625, 0.25, 0.625, 0.257, 0.5256, 0.2564, 0.5256, 0.2564, 0.625, 0.257, 0.625, 0.2639, 0.5256, 0.2955, 0.4463, 0.2563, 0.5256, 0.2564, 0.5256, 0.2955, 0.4463, 0.2984, 0.125, 0.5, 0.132, 0.5, 0.1348, 0.625, 0.125, 0.625, 0.132, 0.5, 0.1389, 0.5, 0.1676, 0.625, 0.1348, 0.625, 0.1348, 0.625, 0.1676, 0.625, 0.1389, 0.75, 0.132, 0.75, 0.125, 0.625, 0.1348, 0.625, 0.132, 0.75, 0.125, 0.75, 0.6405, 0.5, 0.7508, 0.5, 0.7508, 0.625, 0.669, 0.625, 0.7508, 0.5, 0.8611, 0.5, 0.8324, 0.625, 0.7508, 0.625, 0.7508, 0.625, 0.8324, 0.625, 0.8611, 0.75, 0.7508, 0.75, 0.669, 0.625, 0.7508, 0.625, 0.7508, 0.75, 0.6405, 0.75, 0.4463, 0.7997, 0.5256, 0.7969, 0.5256, 0.8758, 0.4463, 0.8758, 0.5256, 0.7969, 0.625, 0.7655, 0.625, 0.8758, 0.5256, 0.8758, 0.5256, 0.8758, 0.625, 0.8758, 0.625, 0.9861, 0.5256, 0.9545, 0.4463, 0.8758, 0.5256, 0.8758, 0.5256, 0.9545, 0.4463, 0.9516, 0.375, 0.7655, 0.4006, 0.7969, 0.4006, 0.8758, 0.375, 0.8758, 0.4006, 0.7969, 0.4463, 0.7997, 0.4463, 0.8758, 0.4006, 0.8758, 0.4006, 0.8758, 0.4463, 0.8758, 0.4463, 0.9516, 0.4006, 0.9545, 0.375, 0.8758, 0.4006, 0.8758, 0.4006, 0.9545, 0.375, 0.9861, 0.375, 0.25, 0.4006, 0.2139, 0.4006, 0.2564, 0.375, 0.257, 0.4006, 0.2139, 0.4463, 0.2107, 0.4463, 0.2563, 0.4006, 0.2564, 0.4006, 0.2564, 0.4463, 0.2563, 0.4463, 0.2984, 0.4006, 0.2955, 0.375, 0.257, 0.4006, 0.2564, 0.4006, 0.2955, 0.375, 0.2639, 0.375, 0.2639, 0.4006, 0.2955, 0.4006, 0.3742, 0.375, 0.3742, 0.4006, 0.2955, 0.4463, 0.2984, 0.4463, 0.3742, 0.4006, 0.3742, 0.4006, 0.3742, 0.4463, 0.3742, 0.4463, 0.4503, 0.4006, 0.4531, 0.375, 0.3742, 0.4006, 0.3742, 0.4006, 0.4531, 0.375, 0.4845, 0.375, 0.75, 0.4007, 0.7142, 0.4006, 0.7573, 0.375, 0.7578, 0.4007, 0.7142, 0.4463, 0.7109, 0.4463, 0.7572, 0.4006, 0.7573, 0.4006, 0.7573, 0.4463, 0.7572, 0.4463, 0.7997, 0.4006, 0.7969, 0.375, 0.7578, 0.4006, 0.7573, 0.4006, 0.7969, 0.375, 0.7655, 0.375, 0.9861, 0.4006, 0.9545, 0.4, 0.9895, 0.375, 0.993, 0.4006, 0.9545, 0.4463, 0.9516, 0.4441, 0.9887, 0.4, 0.9895, 0.4, 0.9895, 0.4441, 0.9887, 0.4194, 1.0, 0.3972, 1.0, 0.375, 0.993, 0.4, 0.9895, 0.3972, 1.0, 0.375, 1.0, 0.375, 0.5, 0.4007, 0.5358, 0.401, 0.625, 0.379, 0.625, 0.4007, 0.5358, 0.4463, 0.5391, 0.4463, 0.625, 0.401, 0.625, 0.401, 0.625, 0.4463, 0.625, 0.4463, 0.7109, 0.4007, 0.7142, 0.379, 0.625, 0.401, 0.625, 0.4007, 0.7142, 0.375, 0.75, 0.375, 0.4845, 0.4006, 0.4531, 0.4006, 0.4927, 0.375, 0.4922, 0.4006, 0.4531, 0.4463, 0.4503, 0.4463, 0.4928, 0.4006, 0.4927, 0.4006, 0.4927, 0.4463, 0.4928, 0.4463, 0.5391, 0.4007, 0.5358, 0.375, 0.4922, 0.4006, 0.4927, 0.4007, 0.5358, 0.375, 0.5, 0.375, 0.0, 0.3972, 0.0, 0.4, 0.1209, 0.375, 0.125, 0.3972, 0.0, 0.4194, 0.0, 0.4441, 0.1201, 0.4, 0.1209, 0.4, 0.1209, 0.4441, 0.1201, 0.4463, 0.2107, 0.4006, 0.2139, 0.375, 0.125, 0.4, 0.1209, 0.4006, 0.2139, 0.375, 0.25])
me_cube_003.materials.append(mat_sabana)
me_cube_003.materials.append(mat_colchon)
me_cube_003.materials.append(mat_patas)
me_cube_003.materials.append(mat_almohada)
me_cube_003.update()

# ---- objects
ob_cama = bpy.data.objects.new('cama', me_cube_003)

# ---- transforms, parenting, visibility, modifiers, constraints
ob_cama.location = (0.0, 0.0, 0.0)
ob_cama.scale = (0.9617, 1.739, 0.2523)

# ---- collection membership
col_collection.objects.link(ob_cama)

# ---- scene / render settings (as saved in the file)
scene.frame_start = 1; scene.frame_end = 250; scene.frame_set(1)
scene.render.engine = 'BLENDER_EEVEE_NEXT'
scene.cycles.sampling_pattern = 'TABULATED_SOBOL'
scene.cycles.use_light_tree = False
scene.view_settings.view_transform = 'Filmic'
bpy.context.view_layer.update()

# ---- added for rendering (the .blend has no active camera and no usable light): camera, sun
cam_auto = bpy.data.cameras.new('AutoCamera')
cam_auto.lens = 50.0
cam_auto.sensor_width = 36.0
cam_auto.clip_end = 1000.0
ob_auto_camera = bpy.data.objects.new('AutoCamera', cam_auto)
scene.collection.objects.link(ob_auto_camera)
ob_auto_camera.location = (3.53664, -4.27849, 2.72203)
ob_auto_camera.rotation_euler = (1.09748, -7.21219e-08, 0.694738)
scene.camera = ob_auto_camera
light_auto_sun = bpy.data.lights.new('AutoSun', 'SUN')
light_auto_sun.energy = 3.0
light_auto_sun.angle = 0.0523599
ob_auto_sun = bpy.data.objects.new('AutoSun', light_auto_sun)
scene.collection.objects.link(ob_auto_sun)
ob_auto_sun.rotation_euler = (0.872665, 0.174533, 0.523599)
bpy.context.view_layer.update()
